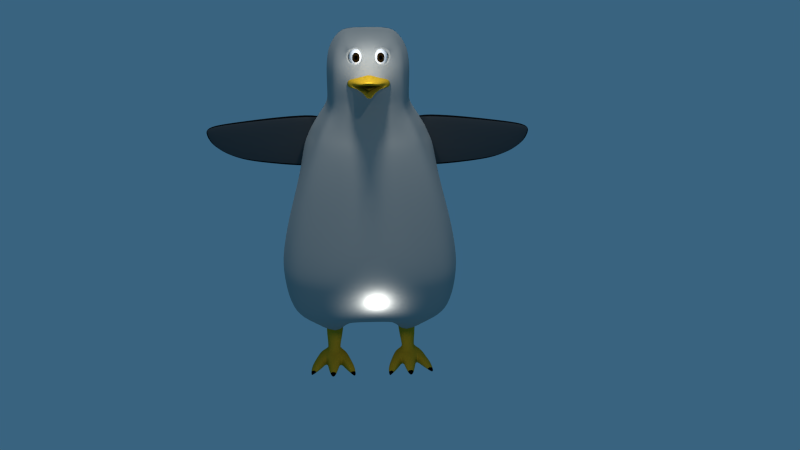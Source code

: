 # Source: prototype_pingouin_corp_pieds_bec_mains_oeil_couleur.blend  (saved by Blender 2.65.0; exported with 4.5.12 LTS)
import bpy
from mathutils import Matrix  # noqa: F401  (used for matrix-valued properties, if any)

bpy.ops.wm.read_factory_settings(use_empty=True)
scene = bpy.context.scene
scene.name = 'Scene'

# ---- collections
col_collection_1 = bpy.data.collections.new('Collection 1'); scene.collection.children.link(col_collection_1)
col_collection_2 = bpy.data.collections.new('Collection 2'); scene.collection.children.link(col_collection_2)
col_collection_3 = bpy.data.collections.new('Collection 3'); scene.collection.children.link(col_collection_3)
col_collection_4 = bpy.data.collections.new('Collection 4'); scene.collection.children.link(col_collection_4)
col_collection_5 = bpy.data.collections.new('Collection 5'); scene.collection.children.link(col_collection_5)

# ---- materials (node trees are filled in below, after node groups)
mat_deriere_main = bpy.data.materials.new('deriere_main')
mat_deriere_main.alpha_threshold = 0.0
mat_deriere_main.use_transparent_shadow = False
mat_deriere_main.diffuse_color = (0.008075, 0.008075, 0.008075, 1.0)
mat_deriere_main.roughness = 0.5
mat_deriere_main.line_color = (0.0, 0.0, 0.0, 1.0)
mat_devant_corp = bpy.data.materials.new('devant_corp')
mat_devant_corp.alpha_threshold = 0.0
mat_devant_corp.use_transparent_shadow = False
mat_devant_corp.diffuse_color = (0.4139, 0.42, 0.397, 1.0)
mat_devant_corp.roughness = 0.5
mat_devant_corp.specular_intensity = 0.4343
mat_devant_corp.line_color = (0.0, 0.0, 0.0, 1.0)
mat_couleur_bec = bpy.data.materials.new('couleur_bec')
mat_couleur_bec.alpha_threshold = 0.0
mat_couleur_bec.use_transparent_shadow = False
mat_couleur_bec.diffuse_color = (0.5926, 0.36, 0.0216, 1.0)
mat_couleur_bec.roughness = 0.5
mat_couleur_bec.line_color = (0.0, 0.0, 0.0, 1.0)
mat_couleir_angle = bpy.data.materials.new('couleir_angle')
mat_couleir_angle.alpha_threshold = 0.0
mat_couleir_angle.use_transparent_shadow = False
mat_couleir_angle.diffuse_color = (0.0, 0.0, 0.0, 1.0)
mat_couleir_angle.roughness = 0.5
mat_couleir_angle.line_color = (0.0, 0.0, 0.0, 1.0)
mat_devant_main = bpy.data.materials.new('devant_main')
mat_devant_main.alpha_threshold = 0.0
mat_devant_main.use_transparent_shadow = False
mat_devant_main.diffuse_color = (0.09462, 0.09462, 0.09462, 1.0)
mat_devant_main.roughness = 0.5
mat_devant_main.line_color = (0.0, 0.0, 0.0, 1.0)
mat_blan_oeil = bpy.data.materials.new('blan_oeil')
mat_blan_oeil.alpha_threshold = 0.0
mat_blan_oeil.use_transparent_shadow = False
mat_blan_oeil.diffuse_color = (1.0, 1.0, 1.0, 1.0)
mat_blan_oeil.roughness = 0.5
mat_blan_oeil.line_color = (0.0, 0.0, 0.0, 1.0)
mat_apr_s_pupille = bpy.data.materials.new('après_pupille')
mat_apr_s_pupille.alpha_threshold = 0.0
mat_apr_s_pupille.use_transparent_shadow = False
mat_apr_s_pupille.diffuse_color = (0.01885, 0.009233, 0.002271, 1.0)
mat_apr_s_pupille.specular_color = (1.0, 0.6659, 0.3186)
mat_apr_s_pupille.roughness = 0.5
mat_apr_s_pupille.specular_intensity = 0.4307
mat_apr_s_pupille.line_color = (0.0, 0.0, 0.0, 0.6106)

# ---- material node trees

# ---- world
world_world = bpy.data.worlds.new('World'); scene.world = world_world
world_world.color = (0.04127, 0.1253, 0.214)
world_world.use_sun_shadow = False
world_world.sun_shadow_jitter_overblur = 0.0
world_world.cycles.sampling_method = 'MANUAL'
world_world.cycles.sample_map_resolution = 256

# ---- cameras
cam_camera_002 = bpy.data.cameras.new('Camera.002')
cam_camera_002.clip_end = 100.0
cam_camera_002.lens = 35.0
cam_camera_002.sensor_width = 32.0
cam_camera_002.sensor_height = 18.0
cam_camera_002.dof.focus_distance = 0.0
cam_camera_002.dof.aperture_fstop = 128.0

# ---- lights
light_sun = bpy.data.lights.new('Sun', 'SUN')
light_sun.transmission_factor = 0.0
light_sun.angle = 0.1993
light_sun.energy = 1.0
light_sun.shadow_buffer_clip_start = 0.5
light_sun.shadow_soft_size = 0.1
light_sun.shadow_cascade_max_distance = 1000.0
light_sun.cycles.use_multiple_importance_sampling = False
light_point_001 = bpy.data.lights.new('Point.001', 'POINT')
light_point_001.transmission_factor = 0.0
light_point_001.energy = 100.0
light_point_001.shadow_buffer_clip_start = 0.5
light_point_001.shadow_soft_size = 0.1
light_point_001.shadow_maximum_resolution = 0.006
light_point_001.use_absolute_resolution = True
light_point_001.cycles.use_multiple_importance_sampling = False
light_point = bpy.data.lights.new('Point', 'POINT')
light_point.transmission_factor = 0.0
light_point.energy = 100.0
light_point.shadow_buffer_clip_start = 0.5
light_point.shadow_soft_size = 0.1
light_point.shadow_maximum_resolution = 0.006
light_point.use_absolute_resolution = True
light_point.cycles.use_multiple_importance_sampling = False
light_point_002 = bpy.data.lights.new('Point.002', 'POINT')
light_point_002.transmission_factor = 0.0
light_point_002.energy = 100.0
light_point_002.shadow_buffer_clip_start = 0.5
light_point_002.shadow_soft_size = 0.1
light_point_002.shadow_maximum_resolution = 0.006
light_point_002.use_absolute_resolution = True
light_point_002.cycles.use_multiple_importance_sampling = False
light_point_004 = bpy.data.lights.new('Point.004', 'POINT')
light_point_004.transmission_factor = 0.0
light_point_004.energy = 100.0
light_point_004.shadow_buffer_clip_start = 0.5
light_point_004.shadow_soft_size = 0.1
light_point_004.shadow_maximum_resolution = 0.006
light_point_004.use_absolute_resolution = True
light_point_004.cycles.use_multiple_importance_sampling = False

# ---- meshes
me_cube = bpy.data.meshes.new('Cube')
me_cube.from_pydata([(1.413, 0.7404, -2.778), (1.368, -1.185, -2.778), (0.0, 0.5263, 1.094), (0.0, -0.8095, 1.094), (0.5952, 0.3027, 2.011), (0.5863, -0.6432, 2.005), (0.6588, -0.6728, 1.094), (0.6357, 0.3612, 1.094), (0.0, 0.9409, -2.778), (0.0, -1.575, -2.778), (0.0, 0.5286, 2.011), (0.0, -0.8203, 2.03), (0.3503, 0.5263, 1.094), (0.3503, -0.8095, 1.094), (0.7382, 0.9409, -2.778), (0.7382, -1.575, -2.778), (0.3158, 0.4791, 2.011), (0.3482, -0.8142, 2.011), (0.0, -0.2217, -3.289), (0.693, -0.1416, 2.011), (0.7309, -0.1416, 1.094), (1.496, -0.2217, -2.778), (0.3158, -0.1416, 2.338), (0.5646, -0.2217, -3.939), (0.0, -0.1416, 2.346), (0.6648, 0.4001, 1.56), (0.6668, -0.7422, 1.56), (0.0, -0.923, 1.56), (0.0, 0.5702, 1.56), (0.3328, 0.5481, 1.56), (0.3328, -0.8742, 1.56), (0.7303, -0.1416, 1.56), (0.6542, 0.3629, 1.779), (0.6576, -0.7086, 1.779), (0.0, -0.8636, 1.789), (0.0, 0.5741, 1.779), (0.3245, 0.5559, 1.779), (0.3575, -0.8557, 1.767), (0.7121, -0.1416, 1.779), (1.179, 0.8735, -2.778), (1.179, -1.384, -2.778), (0.4782, 0.4144, 2.011), (0.4731, -0.7128, 2.007), (0.5162, 0.4303, 1.094), (0.54, -0.73, 1.094), (0.5041, -0.1416, 2.277), (1.179, -0.2217, -3.289), (0.5258, 0.4791, 1.56), (0.5375, -0.8276, 1.56), (0.5043, -0.8265, 1.779), (0.5162, 0.4943, 1.779), (0.1675, 0.5647, 1.779), (0.1132, -0.8819, 1.724), (0.1717, -0.9036, 1.56), (0.1717, 0.5571, 1.56), (0.4312, -1.575, -2.778), (0.4312, 0.9409, -2.778), (0.1808, -0.8095, 1.094), (0.1808, 0.5263, 1.094), (0.163, -0.1416, 2.342), (0.4312, -0.2217, -3.319), (0.1101, -0.8145, 2.02), (0.163, 0.5119, 2.011), (0.0, 0.3824, -3.195), (0.7382, 0.3824, -3.195), (0.6997, 0.1197, 1.094), (1.496, 0.3824, -2.778), (0.6422, 0.08926, 2.011), (0.0, 0.2066, 2.261), (0.3158, 0.181, 2.257), (0.6963, 0.1633, 1.56), (0.682, 0.1658, 1.779), (0.5055, 0.1473, 2.246), (1.179, 0.3824, -3.195), (0.4312, 0.3824, -3.195), (0.163, 0.198, 2.259), (0.7531, 0.6722, 0.2112), (0.7152, -0.4245, 1.327), (1.032, 0.1695, 0.2112), (0.2449, 0.7474, 0.2112), (0.2449, -1.105, 0.2112), (0.163, -0.4857, 2.266), (0.5041, -0.4272, 2.255), (1.179, -0.8031, -3.195), (0.7315, -0.4455, 1.779), (0.0, -1.101, 0.2112), (0.9372, 0.5307, 0.2112), (0.9772, -0.9184, 0.2112), (0.0, 0.7474, 0.2112), (0.4312, -0.8031, -3.195), (0.0, -0.4965, 2.273), (0.6856, -0.3924, 2.008), (0.7228, -0.4072, 1.094), (1.496, -0.8031, -2.778), (0.7403, -0.4419, 1.56), (0.7382, -0.8031, -3.195), (0.0, -0.8031, -3.195), (0.3158, -0.4756, 2.26), (0.6293, -0.6762, 0.9509), (0.6429, 0.3172, 0.9509), (0.7616, -0.146, 0.9509), (0.3705, -0.8052, 0.9509), (0.0, -0.9361, 1.327), (0.7688, -1.01, 0.2112), (1.252, -0.1685, 0.2112), (0.4746, 0.73, 0.2112), (0.4746, -1.094, 0.2112), (0.0, 0.5588, 1.327), (0.3416, 0.5458, 1.327), (0.521, 0.4547, 1.327), (0.3705, 0.504, 0.9509), (0.5546, 0.4213, 0.9509), (0.1912, 0.4965, 0.9509), (0.7274, 0.1278, 0.9509), (1.056, -0.5031, 0.2112), (0.1912, -0.7926, 0.9509), (0.0, -0.793, 0.9509), (0.0, 0.5056, 0.9509), (0.7262, -0.4227, 0.9509), (0.5771, -0.7285, 0.9509), (0.6808, -0.7075, 1.327), (0.6502, 0.4031, 1.327), (0.7496, -0.1416, 1.327), (0.3416, -0.8753, 1.327), (0.698, 0.1415, 1.327), (0.1763, -0.9361, 1.327), (0.1763, 0.5504, 1.327), (0.5388, -0.789, 1.327), (0.1997, -0.9267, 0.5811), (0.0, -0.9307, 0.5811), (1.092, -0.1569, 0.5811), (0.6614, 0.5124, 0.5811), (0.889, -0.4809, 0.5811), (0.8816, 0.1671, 0.5811), (0.0, 0.5906, 0.5811), (0.4164, 0.5898, 0.5811), (0.8144, 0.433, 0.5811), (0.4164, -0.9086, 0.5811), (0.8216, -0.7924, 0.5811), (0.6817, -0.8401, 0.5811), (0.1997, 0.5858, 0.5811), (0.0, 0.8906, -0.3494), (1.162, -1.089, -0.3494), (1.121, 0.69, -0.3494), (0.0, -1.316, -0.3494), (0.5036, -1.288, -0.3494), (1.27, -0.1788, -0.3494), (0.8768, -1.208, -0.3494), (0.2209, -1.309, -0.3494), (1.217, 0.2726, -0.3494), (0.8623, 0.8112, -0.3494), (1.247, -0.6219, -0.3494), (0.2209, 0.8906, -0.3494), (0.5036, 0.8784, -0.3494), (0.0, 1.082, -1.185), (1.377, -1.261, -1.185), (1.335, 0.873, -1.185), (0.0, -1.584, -1.185), (0.561, -1.529, -1.185), (1.509, -0.1938, -1.185), (1.021, -1.44, -1.185), (0.2239, -1.574, -1.185), (1.434, 0.3939, -1.185), (1.011, 1.025, -1.185), (1.484, -0.7654, -1.185), (0.2239, 1.082, -1.185), (0.561, 1.073, -1.185), (0.258, -1.779, -1.897), (1.166, -1.593, -1.897), (1.677, -0.205, -1.897), (0.6126, -1.731, -1.897), (0.258, 1.137, -1.897), (1.56, -0.8335, -1.897), (1.1, 1.1, -1.897), (1.552, 0.444, -1.897), (0.6126, 1.132, -1.897), (0.0, -1.775, -1.897), (1.439, 1.003, -1.87), (1.47, -1.398, -1.897), (0.0, 1.137, -1.897), (0.0, 1.162, -2.265), (1.455, -1.399, -2.265), (1.454, 0.9389, -2.265), (0.0, -1.823, -2.265), (0.6446, -1.772, -2.265), (1.659, -0.2101, -2.265), (1.193, -1.6, -2.265), (0.2821, -1.798, -2.265), (1.58, 0.4724, -2.265), (1.151, 1.086, -2.265), (1.585, -0.8694, -2.265), (0.2821, 1.162, -2.265), (0.6446, 1.159, -2.265), (0.7253, -0.9259, 0.3961), (0.9103, -0.8761, 0.3961), (0.4455, -0.9839, 0.3961), (0.884, 0.4575, 0.3961), (0.4455, 0.6599, 0.3961), (0.0, 0.669, 0.3961), (0.9281, 0.1683, 0.3961), (0.9405, -0.492, 0.3961), (0.7073, 0.5923, 0.3961), (1.172, -0.1627, 0.3961), (0.0, -1.013, 0.3961), (0.2223, -1.014, 0.3961), (0.2223, 0.6666, 0.3961), (0.3894, -0.8304, 1.888), (0.2357, -0.8785, 1.724), (0.1061, -0.8531, 1.902), (0.2262, -0.8427, 2.039), (0.1279, -0.7388, 1.888), (0.3563, -0.816, 1.952), (0.3029, -0.8693, 1.734), (0.1091, -0.8849, 1.777), (0.2953, -0.8298, 2.023), (0.3624, -0.836, 1.807), (0.1697, -0.8793, 1.722), (0.1123, -0.8385, 1.96), (0.1639, -0.8281, 2.03), (0.1111, -0.8082, 1.902), (0.35, -0.7925, 1.887), (0.2351, -0.8488, 1.746), (0.2283, -0.8207, 1.991), (0.1478, -0.8326, 1.966), (0.1487, -0.8675, 1.759), (0.3309, -0.8523, 1.787), (0.3163, -0.8239, 1.961), (0.3456, -0.7315, 1.873), (0.2348, -0.7752, 1.738), (0.2293, -0.7265, 1.98), (0.1601, -0.7409, 1.956), (0.1488, -0.7714, 1.773), (0.3264, -0.7663, 1.782), (0.3136, -0.7444, 1.948), (0.1457, -0.6862, 1.834), (0.2941, -0.688, 1.854), (0.2294, -0.6863, 1.78), (0.2275, -0.6707, 1.913), (0.1642, -0.6808, 1.902), (0.1691, -0.7174, 1.783), (0.2713, -0.6901, 1.79), (0.2802, -0.6818, 1.906), (0.08587, -0.9133, 1.56), (0.2523, -0.8889, 1.56), (0.08814, -0.9361, 1.327), (0.2589, -0.9057, 1.327), (0.0, -0.9688, 1.443), (0.3372, -0.8747, 1.443), (0.174, -0.9591, 1.443), (0.08701, -0.964, 1.443), (0.2556, -0.9366, 1.443), (0.3522, -0.8203, 1.982), (0.3211, -0.8231, 2.015), (0.1089, -0.8287, 1.99), (0.1399, -0.8265, 2.022), (0.2641, -0.8394, 2.031), (0.1921, -0.8338, 2.036), (0.2266, -0.8368, 2.016), (0.1316, -0.8405, 1.96), (0.1807, -0.8146, 1.993), (0.1557, -0.83, 2.001), (0.2818, -0.8234, 1.975), (0.3348, -0.8201, 1.956), (0.3076, -0.8306, 1.992), (0.1358, -0.836, 1.993), (0.2736, -0.8357, 2.004), (0.1857, -0.8282, 2.009), (0.3289, -0.8266, 1.985), (0.1145, -0.8371, 1.902), (0.1006, -0.8728, 1.839), (0.1269, -0.8784, 1.768), (0.1179, -0.8475, 1.83), (0.1077, -0.862, 1.835)], [], [(126, 58, 2, 107), (84, 91, 5, 33), (115, 57, 3, 116), (118, 92, 6, 98), (89, 55, 9, 96), (81, 90, 11, 61), (52, 213, 269, 208, 217, 253, 61, 11, 34), (191, 56, 8, 180), (109, 43, 12, 108), (119, 44, 13, 101), (83, 40, 15, 95), (82, 97, 17, 42), (49, 42, 17, 251, 211, 206, 215, 37), (189, 39, 14, 192), (75, 68, 24, 59), (71, 67, 19, 38), (74, 60, 18, 63), (72, 69, 22, 45), (113, 65, 20, 100), (73, 46, 23, 64), (51, 54, 28, 35), (77, 94, 26, 120), (249, 242, 27, 246), (50, 47, 29, 36), (127, 48, 30, 247, 123), (124, 70, 31, 122), (94, 84, 33, 26), (53, 52, 34, 27, 242), (48, 49, 37, 30), (70, 71, 38, 31), (62, 51, 35, 10), (41, 50, 36, 16), (121, 7, 43, 109), (98, 6, 44, 119), (93, 1, 40, 83), (91, 82, 42, 5), (33, 5, 42, 49), (182, 0, 39, 189), (67, 72, 45, 19), (66, 21, 46, 73), (32, 25, 47, 50), (120, 26, 48, 127), (26, 33, 49, 48), (4, 32, 50, 41), (95, 15, 55, 89), (97, 81, 61, 254, 218, 256, 209, 255, 214, 252, 17), (264, 254, 61, 253), (250, 243, 53, 248), (16, 36, 51, 62), (192, 14, 56, 191), (64, 23, 60, 74), (108, 12, 58, 126), (30, 37, 212, 207, 216, 52, 53, 243), (36, 29, 54, 51), (101, 13, 57, 115), (69, 75, 59, 22), (62, 10, 68, 75), (32, 4, 67, 71), (56, 74, 63, 8), (41, 16, 69, 72), (99, 7, 65, 113), (39, 73, 64, 14), (121, 25, 70, 124), (25, 32, 71, 70), (4, 41, 72, 67), (0, 66, 73, 39), (14, 64, 74, 56), (16, 62, 75, 69), (25, 121, 109, 47), (19, 45, 82, 91), (143, 86, 78, 149), (57, 125, 244, 102, 3), (47, 109, 108, 29), (60, 89, 96, 18), (147, 103, 106, 145), (59, 24, 90, 81), (38, 19, 91, 84), (100, 20, 92, 118), (122, 31, 94, 77), (21, 93, 83, 46), (6, 120, 127, 44), (23, 95, 89, 60), (31, 38, 84, 94), (22, 59, 81, 97), (29, 108, 126, 54), (65, 124, 122, 20), (45, 22, 97, 82), (46, 83, 95, 23), (205, 79, 88, 198), (149, 78, 104, 146), (139, 119, 101, 137), (7, 121, 124, 65), (13, 123, 245, 125, 57), (132, 118, 98, 138), (44, 127, 123, 13), (20, 122, 77, 92), (146, 104, 114, 151), (197, 105, 79, 205), (128, 115, 116, 129), (54, 126, 107, 28), (92, 77, 120, 6), (138, 98, 119, 139), (148, 80, 85, 144), (142, 87, 103, 147), (151, 114, 87, 142), (196, 86, 76, 201), (145, 106, 80, 148), (130, 100, 118, 132), (137, 101, 115, 128), (133, 113, 100, 130), (201, 76, 105, 197), (58, 112, 117, 2), (136, 99, 113, 133), (7, 99, 111, 43), (43, 111, 110, 12), (12, 110, 112, 58), (112, 140, 134, 117), (193, 139, 137, 195), (200, 132, 138, 194), (110, 135, 140, 112), (204, 128, 129, 203), (194, 138, 139, 193), (99, 136, 131, 111), (202, 130, 132, 200), (195, 137, 128, 204), (199, 133, 130, 202), (111, 131, 135, 110), (196, 136, 133, 199), (79, 152, 141, 88), (76, 150, 153, 105), (86, 143, 150, 76), (105, 153, 152, 79), (156, 143, 149, 162), (160, 147, 145, 158), (162, 149, 146, 159), (159, 146, 151, 164), (161, 148, 144, 157), (155, 142, 147, 160), (164, 151, 142, 155), (158, 145, 148, 161), (152, 165, 154, 141), (150, 163, 166, 153), (143, 156, 163, 150), (153, 166, 165, 152), (177, 156, 162, 174), (168, 160, 158, 170), (174, 162, 159, 169), (169, 159, 164, 172), (167, 161, 157, 176), (178, 155, 160, 168), (172, 164, 155, 178), (170, 158, 161, 167), (182, 177, 174, 188), (187, 167, 176, 183), (188, 174, 169, 185), (163, 173, 175, 166), (190, 172, 178, 181), (181, 178, 168, 186), (184, 170, 167, 187), (156, 177, 173, 163), (166, 175, 171, 165), (185, 169, 172, 190), (186, 168, 170, 184), (165, 171, 179, 154), (171, 191, 180, 179), (173, 189, 192, 175), (177, 182, 189, 173), (175, 192, 191, 171), (0, 182, 188, 66), (55, 187, 183, 9), (66, 188, 185, 21), (93, 190, 181, 1), (1, 181, 186, 40), (15, 184, 187, 55), (21, 185, 190, 93), (40, 186, 184, 15), (87, 194, 193, 103), (103, 193, 195, 106), (136, 196, 201, 131), (135, 197, 205, 140), (104, 202, 200, 114), (140, 205, 198, 134), (114, 200, 194, 87), (86, 196, 199, 78), (106, 195, 204, 80), (131, 201, 197, 135), (80, 204, 203, 85), (78, 199, 202, 104), (272, 268, 208, 269), (226, 261, 222, 229, 233), (265, 255, 209, 257), (219, 223, 258, 217, 208, 268), (223, 219, 210, 230), (266, 256, 218, 260), (216, 224, 270, 213, 52), (207, 221, 224, 216), (219, 271, 224, 231, 210), (212, 225, 221, 207), (37, 215, 225, 212), (215, 206, 220, 225), (220, 226, 233, 227), (206, 211, 262, 226, 220), (267, 252, 214, 263), (224, 221, 228, 231), (221, 225, 232, 228), (222, 259, 223, 230, 229), (225, 220, 227, 232), (230, 210, 234, 238), (232, 227, 235, 240), (231, 228, 236, 239), (228, 232, 240, 236), (227, 233, 241, 235), (229, 230, 238, 237), (233, 229, 237, 241), (210, 231, 239, 234), (238, 234, 239, 236, 240, 235, 241, 237), (244, 249, 246, 102), (125, 248, 249, 244), (248, 53, 242, 249), (245, 250, 248, 125), (123, 247, 250, 245), (247, 30, 243, 250), (258, 264, 253, 217), (223, 260, 264, 258), (260, 218, 254, 264), (261, 265, 257, 222), (226, 263, 265, 261), (263, 214, 255, 265), (259, 266, 260, 223), (222, 257, 266, 259), (257, 209, 256, 266), (262, 267, 263, 226), (211, 251, 267, 262), (251, 17, 252, 267), (270, 272, 269, 213), (224, 271, 272, 270), (271, 219, 268, 272)])
me_cube.polygons.foreach_set('use_smooth', [True] * 237)
me_cube.polygons.foreach_set('material_index', [0, 1, 1, 1, 1, 1, 1, 0, 0, 1, 1, 1, 1, 0, 0, 0, 0, 0, 0, 0, 0, 1, 1, 0, 1, 0, 1, 1, 1, 0, 0, 0, 0, 1, 1, 1, 1, 0, 0, 0, 0, 1, 1, 0, 1, 1, 1, 1, 0, 0, 0, 0, 1, 0, 1, 0, 0, 0, 0, 0, 0, 0, 0, 0, 0, 0, 0, 0, 0, 1, 0, 1, 0, 1, 1, 1, 1, 1, 1, 1, 1, 1, 1, 1, 0, 0, 1, 1, 0, 0, 1, 0, 1, 1, 1, 1, 1, 0, 1, 0, 1, 1, 1, 1, 1, 0, 1, 1, 1, 0, 0, 0, 0, 0, 0, 0, 0, 1, 1, 0, 1, 1, 0, 1, 1, 0, 0, 0, 0, 0, 0, 0, 0, 1, 0, 1, 1, 1, 1, 1, 0, 0, 0, 0, 0, 1, 0, 1, 1, 1, 1, 1, 0, 1, 0, 0, 1, 1, 1, 0, 0, 1, 1, 0, 0, 0, 0, 0, 0, 1, 0, 1, 1, 1, 1, 1, 1, 1, 0, 0, 1, 0, 1, 0, 1, 0, 1, 0, 1, 1, 1, 1, 1, 1, 1, 1, 1, 1, 1, 1, 1, 1, 1, 1, 1, 1, 1, 1, 1, 1, 1, 1, 1, 1, 1, 1, 1, 1, 1, 1, 1, 1, 1, 1, 1, 1, 1, 1, 1, 1, 1, 1, 1, 1, 1, 1, 1])
me_cube.materials.append(mat_deriere_main)
me_cube.materials.append(mat_devant_corp)
me_cube.use_remesh_preserve_volume = False
me_cube.use_remesh_preserve_attributes = False
me_cube.use_mirror_vertex_groups = False
me_cube.update()
me_cube_008 = bpy.data.meshes.new('Cube.008')
me_cube_008.from_pydata([(-1.136, -0.434, -0.4438), (-0.7301, 0.997, -0.6435), (0.7109, 0.997, -0.6435), (1.184, -0.4049, -0.4508), (-1.136, -0.434, -0.05455), (-0.7301, 0.997, 0.5153), (0.7109, 0.997, 0.5153), (1.184, -0.4049, -0.04756), (0.4125, 1.102, 1.444), (0.3571, 0.997, -0.8527), (0.1342, -0.5347, -0.02485), (0.1917, -0.5347, -0.5123), (-0.156, -0.5347, -0.5123), (-0.3827, 1.102, 1.444), (-0.1082, -0.5347, -0.02485), (-0.3214, 0.997, -0.8527), (-1.0, 0.3365, 0.4459), (-1.0, 0.3365, -1.0), (1.0, 0.3365, 0.4923), (1.0, 0.3365, -1.0), (0.3571, 0.1772, -1.0), (0.4125, 0.1772, 1.213), (-0.3214, 0.1772, -1.0), (-0.3827, 0.1772, 1.213), (0.4851, 0.997, 1.0), (0.9271, -0.4617, -0.4508), (0.4297, 0.997, -0.8527), (0.9271, -0.4617, 0.02863), (0.4297, 0.1772, -1.0), (0.4851, 0.1772, 1.206), (-0.3779, 0.1772, -1.0), (-0.4392, 0.1772, 1.184), (-0.8926, -0.4805, -0.4438), (-0.4392, 0.997, 1.0), (-0.8926, -0.4805, 0.02164), (-0.3779, 0.997, -0.8527), (0.04996, -0.7126, -0.1977), (0.06665, -0.7126, -0.3394), (-0.03437, -0.7126, -0.3394), (-0.02049, -0.7126, -0.1977), (1.162, -0.6117, -0.2953), (1.162, -0.6117, -0.1762), (1.086, -0.6285, -0.2953), (1.086, -0.6285, -0.1536), (-1.098, -0.6419, -0.2726), (-1.098, -0.6419, -0.1952), (-1.05, -0.6511, -0.2726), (-1.05, -0.6511, -0.1801), (-0.3764, 1.134, -0.3468), (0.3773, 1.134, -0.3468), (-0.3764, 1.134, 0.2593), (0.3773, 1.134, 0.2593), (0.1471, 1.192, 0.5128), (0.1471, 1.192, -0.5332), (-0.1175, 1.192, 0.5128), (-0.1175, 1.192, -0.5332), (0.2302, 1.175, 0.5128), (0.2302, 1.175, -0.5332), (-0.1922, 1.175, 0.5128), (-0.1922, 1.175, -0.5332), (0.3071, 1.1, 1.631), (-0.289, 1.1, 1.631), (0.3071, 0.6694, 1.341), (-0.289, 0.6694, 1.341), (0.714, 1.298, 8.143), (-0.696, 1.298, 8.143), (0.714, 0.5279, 8.507), (-0.696, 0.5279, 8.507), (0.3244, -0.107, -0.8858), (0.2893, -0.107, 0.7169), (-0.2882, -0.107, -0.8858), (-0.259, -0.107, 0.7169), (-1.141, -0.04484, -0.9114), (-1.141, -0.04484, 0.3164), (-0.562, -0.07592, -0.9114), (-0.562, -0.07592, 0.861), (0.6236, -0.0664, 0.8215), (0.6236, -0.0664, -0.8771), (1.147, -0.03044, -0.8771), (1.147, -0.03044, 0.3218)], [], [(16, 5, 1, 17), (15, 35, 59, 55), (79, 7, 3, 78), (32, 34, 47, 46), (28, 26, 2, 19), (31, 33, 5, 16), (26, 9, 53, 57), (22, 15, 9, 20), (29, 24, 8, 21), (12, 11, 37, 38), (1, 5, 50, 48), (30, 35, 15, 22), (13, 23, 63, 61), (73, 16, 17, 72), (6, 18, 19, 2), (77, 28, 19, 78), (75, 31, 16, 73), (70, 22, 20, 68), (69, 21, 23, 71), (8, 24, 56, 52), (20, 9, 26, 28), (27, 25, 42, 43), (18, 6, 24, 29), (79, 18, 29, 76), (23, 13, 33, 31), (17, 1, 35, 30), (72, 17, 30, 74), (2, 26, 57, 49), (28, 29, 21, 20), (31, 30, 22, 23), (69, 10, 11, 68), (76, 29, 28, 77), (75, 34, 32, 74), (71, 70, 12, 14), (36, 39, 38, 37), (11, 10, 36, 37), (10, 14, 39, 36), (14, 12, 38, 39), (41, 43, 42, 40), (7, 27, 43, 41), (25, 3, 40, 42), (3, 7, 41, 40), (47, 45, 44, 46), (34, 4, 45, 47), (4, 0, 44, 45), (0, 32, 46, 44), (56, 51, 49, 57), (54, 52, 53, 55), (58, 54, 55, 59), (52, 56, 57, 53), (50, 58, 59, 48), (33, 13, 54, 58), (9, 15, 55, 53), (24, 6, 51, 56), (13, 8, 52, 54), (6, 2, 49, 51), (5, 33, 58, 50), (35, 1, 48, 59), (63, 62, 66, 67), (23, 21, 62, 63), (21, 8, 60, 62), (8, 13, 61, 60), (66, 64, 65, 67), (60, 61, 65, 64), (62, 60, 64, 66), (61, 63, 67, 65), (12, 70, 68, 11), (10, 69, 71, 14), (21, 69, 68, 20), (23, 22, 70, 71), (31, 75, 74, 30), (7, 79, 76, 27), (25, 77, 78, 3), (27, 76, 77, 25), (34, 75, 73, 4), (4, 73, 72, 0), (18, 79, 78, 19), (0, 72, 74, 32)])
me_cube_008.polygons.foreach_set('use_smooth', [True] * 78)
me_cube_008.polygons.foreach_set('material_index', [0, 0, 0, 1, 0, 0, 0, 0, 0, 1, 0, 0, 0, 0, 0, 0, 0, 0, 0, 0, 0, 1, 0, 0, 0, 0, 0, 0, 0, 0, 0, 0, 0, 0, 1, 1, 1, 1, 1, 1, 1, 1, 1, 1, 1, 1, 0, 0, 0, 0, 0, 0, 0, 0, 0, 0, 0, 0, 0, 0, 0, 0, 0, 0, 0, 0, 0, 0, 0, 0, 0, 0, 0, 0, 0, 0, 0, 0])
me_cube_008.materials.append(mat_couleur_bec)
me_cube_008.materials.append(mat_couleir_angle)
me_cube_008.use_remesh_preserve_volume = False
me_cube_008.use_remesh_preserve_attributes = False
me_cube_008.use_mirror_vertex_groups = False
me_cube_008.update()
me_cube_001 = bpy.data.meshes.new('Cube.001')
me_cube_001.from_pydata([(-1.136, -0.434, -0.4438), (-0.7301, 0.997, -0.6435), (0.7109, 0.997, -0.6435), (1.184, -0.4049, -0.4508), (-1.136, -0.434, -0.05455), (-0.7301, 0.997, 0.5153), (0.7109, 0.997, 0.5153), (1.184, -0.4049, -0.04756), (0.4125, 1.102, 1.444), (0.3571, 0.997, -0.8527), (0.1342, -0.5347, -0.02485), (0.1917, -0.5347, -0.5123), (-0.156, -0.5347, -0.5123), (-0.3827, 1.102, 1.444), (-0.1082, -0.5347, -0.02485), (-0.3214, 0.997, -0.8527), (-1.0, 0.3365, 0.4459), (-1.0, 0.3365, -1.0), (1.0, 0.3365, 0.4923), (1.0, 0.3365, -1.0), (0.3571, 0.1772, -1.0), (0.4125, 0.1772, 1.213), (-0.3214, 0.1772, -1.0), (-0.3827, 0.1772, 1.213), (0.4851, 0.997, 1.0), (0.9271, -0.4617, -0.4508), (0.4297, 0.997, -0.8527), (0.9271, -0.4617, 0.02863), (0.4297, 0.1772, -1.0), (0.4851, 0.1772, 1.206), (-0.3779, 0.1772, -1.0), (-0.4392, 0.1772, 1.184), (-0.8926, -0.4805, -0.4438), (-0.4392, 0.997, 1.0), (-0.8926, -0.4805, 0.02164), (-0.3779, 0.997, -0.8527), (0.04996, -0.7126, -0.1977), (0.06665, -0.7126, -0.3394), (-0.03437, -0.7126, -0.3394), (-0.02049, -0.7126, -0.1977), (1.162, -0.6117, -0.2953), (1.162, -0.6117, -0.1762), (1.086, -0.6285, -0.2953), (1.086, -0.6285, -0.1536), (-1.098, -0.6419, -0.2726), (-1.098, -0.6419, -0.1952), (-1.05, -0.6511, -0.2726), (-1.05, -0.6511, -0.1801), (-0.3764, 1.134, -0.3468), (0.3773, 1.134, -0.3468), (-0.3764, 1.134, 0.2593), (0.3773, 1.134, 0.2593), (0.1471, 1.192, 0.5128), (0.1471, 1.192, -0.5332), (-0.1175, 1.192, 0.5128), (-0.1175, 1.192, -0.5332), (0.2302, 1.175, 0.5128), (0.2302, 1.175, -0.5332), (-0.1922, 1.175, 0.5128), (-0.1922, 1.175, -0.5332), (0.3071, 1.1, 1.631), (-0.289, 1.1, 1.631), (0.3071, 0.6694, 1.341), (-0.289, 0.6694, 1.341), (0.714, 1.298, 8.143), (-0.696, 1.298, 8.143), (0.714, 0.5279, 8.507), (-0.696, 0.5279, 8.507), (0.3244, -0.107, -0.8858), (0.2893, -0.107, 0.7169), (-0.2882, -0.107, -0.8858), (-0.259, -0.107, 0.7169), (-1.141, -0.04484, -0.9114), (-1.141, -0.04484, 0.3164), (-0.562, -0.07592, -0.9114), (-0.562, -0.07592, 0.861), (0.6236, -0.0664, 0.8215), (0.6236, -0.0664, -0.8771), (1.147, -0.03044, -0.8771), (1.147, -0.03044, 0.3218)], [], [(16, 5, 1, 17), (15, 35, 59, 55), (79, 7, 3, 78), (32, 34, 47, 46), (28, 26, 2, 19), (31, 33, 5, 16), (26, 9, 53, 57), (22, 15, 9, 20), (29, 24, 8, 21), (12, 11, 37, 38), (1, 5, 50, 48), (30, 35, 15, 22), (13, 23, 63, 61), (73, 16, 17, 72), (6, 18, 19, 2), (77, 28, 19, 78), (75, 31, 16, 73), (70, 22, 20, 68), (69, 21, 23, 71), (8, 24, 56, 52), (20, 9, 26, 28), (27, 25, 42, 43), (18, 6, 24, 29), (79, 18, 29, 76), (23, 13, 33, 31), (17, 1, 35, 30), (72, 17, 30, 74), (2, 26, 57, 49), (28, 29, 21, 20), (31, 30, 22, 23), (69, 10, 11, 68), (76, 29, 28, 77), (75, 34, 32, 74), (71, 70, 12, 14), (36, 39, 38, 37), (11, 10, 36, 37), (10, 14, 39, 36), (14, 12, 38, 39), (41, 43, 42, 40), (7, 27, 43, 41), (25, 3, 40, 42), (3, 7, 41, 40), (47, 45, 44, 46), (34, 4, 45, 47), (4, 0, 44, 45), (0, 32, 46, 44), (56, 51, 49, 57), (54, 52, 53, 55), (58, 54, 55, 59), (52, 56, 57, 53), (50, 58, 59, 48), (33, 13, 54, 58), (9, 15, 55, 53), (24, 6, 51, 56), (13, 8, 52, 54), (6, 2, 49, 51), (5, 33, 58, 50), (35, 1, 48, 59), (63, 62, 66, 67), (23, 21, 62, 63), (21, 8, 60, 62), (8, 13, 61, 60), (66, 64, 65, 67), (60, 61, 65, 64), (62, 60, 64, 66), (61, 63, 67, 65), (12, 70, 68, 11), (10, 69, 71, 14), (21, 69, 68, 20), (23, 22, 70, 71), (31, 75, 74, 30), (7, 79, 76, 27), (25, 77, 78, 3), (27, 76, 77, 25), (34, 75, 73, 4), (4, 73, 72, 0), (18, 79, 78, 19), (0, 72, 74, 32)])
me_cube_001.polygons.foreach_set('use_smooth', [True] * 78)
me_cube_001.polygons.foreach_set('material_index', [0, 0, 0, 1, 0, 0, 0, 0, 0, 1, 0, 0, 0, 0, 0, 0, 0, 0, 0, 0, 0, 1, 0, 0, 0, 0, 0, 0, 0, 0, 0, 0, 0, 0, 1, 1, 1, 1, 1, 1, 1, 1, 1, 1, 1, 1, 0, 0, 0, 0, 0, 0, 0, 0, 0, 0, 0, 0, 0, 0, 0, 0, 0, 0, 0, 0, 0, 0, 0, 0, 0, 0, 0, 0, 0, 0, 0, 0])
me_cube_001.materials.append(mat_couleur_bec)
me_cube_001.materials.append(mat_couleir_angle)
me_cube_001.use_remesh_preserve_volume = False
me_cube_001.use_remesh_preserve_attributes = False
me_cube_001.use_mirror_vertex_groups = False
me_cube_001.update()
me_cube_004 = bpy.data.meshes.new('Cube.004')
me_cube_004.from_pydata([(-0.3195, -1.0, -2.332), (-2.781, 1.196, -0.9371), (2.789, 1.196, -0.9101), (0.3195, -1.0, -2.332), (-0.3195, -1.0, 1.769), (-2.715, 1.196, 1.5), (2.715, 1.196, 1.5), (0.3195, -1.0, 1.769), (-2.894, 1.196, 0.6), (-0.3195, -1.0, 1.372), (2.894, 1.196, 0.6), (0.3195, -1.0, 1.372), (-1.343, 0.5229, 1.0), (-1.374, 0.6587, -1.0), (1.343, 0.5229, 1.0), (1.374, 0.6587, -1.0), (-2.085, 0.8526, -0.2), (2.085, 0.8526, -0.2), (-2.085, 0.8526, -0.4), (2.085, 0.8526, -0.4), (-0.3195, -1.0, -2.127), (0.3195, -1.0, -2.127), (2.894, 1.196, 0.04306), (-2.894, 1.196, 0.07112), (0.0, 1.196, 2.884), (0.0, 1.196, -1.316), (0.0, -1.065, 1.972), (0.0, -1.065, -2.332), (0.0, -1.065, 1.377), (0.0, -1.065, -2.127), (0.0, 0.5229, 1.437), (0.0, 0.7639, -0.8571), (0.0, 0.9247, -0.2414), (0.0, 0.9247, -0.3581), (0.0, -0.2386, -1.595), (0.0, -0.2386, -1.243), (-0.7049, -0.2386, -1.243), (0.7049, -0.2386, -1.666), (-0.7049, -0.2386, 1.385), (0.7049, -0.2386, 0.5655), (-0.7049, -0.2386, 0.5655), (0.7049, -0.2386, 1.385), (0.0, -0.2386, 0.5677), (0.0, -0.2386, 1.704), (-0.7049, -0.2386, -1.666), (0.7049, -0.2386, -1.243), (0.06317, -0.7413, -0.3177), (-0.06317, -0.7413, -0.3177), (0.06317, -0.7413, -0.2817), (-0.06317, -0.7413, -0.2817), (0.0, -0.7596, -0.3177), (0.0, -0.7596, -0.2817), (0.9167, 0.9164, -0.2419), (0.0, 0.9095, -0.2419), (-0.9167, 0.9164, -0.3576), (-0.9167, 0.9164, -0.2419), (0.0, 0.9095, -0.3576), (0.9167, 0.9164, -0.3576), (-1.857, 0.8593, 1.25), (1.351, 1.195, 2.193), (1.857, 0.8593, 1.25), (-0.5, 0.5229, 1.218), (-1.351, 1.195, 2.193), (0.5, 0.5229, 1.218), (0.0007642, 0.8599, 2.159), (-0.6854, 0.9152, 1.852), (0.6794, 0.9202, 1.861), (0.6644, 1.189, 2.536), (-0.6644, 1.189, 2.536), (0.0, 1.027, 2.522), (-0.4416, 0.915, 1.976), (-0.7474, 1.003, 2.081), (0.454, 0.92, 1.976), (0.7399, 1.001, 2.076), (0.5304, 1.001, 2.181), (-0.5262, 1.003, 2.193), (-0.6608, 1.005, 1.837), (0.6579, 1.004, 1.845), (-0.4925, 1.005, 1.923), (-0.7385, 1.016, 2.021), (0.4986, 1.004, 1.926), (0.7314, 1.013, 2.019), (0.5353, 1.013, 2.117), (-0.5314, 1.016, 2.125), (-2.781, 1.506, -0.9352), (2.789, 1.506, -0.9082), (-2.715, 1.506, 1.502), (2.715, 1.506, 1.502), (-2.894, 1.506, 0.6019), (2.894, 1.506, 0.6019), (2.894, 1.506, 0.04494), (-2.894, 1.506, 0.073), (1.317e-06, 1.506, 2.886), (1.317e-06, 1.506, -1.314), (1.317e-06, 1.506, 0.8158), (1.317e-06, 1.506, -0.04415), (1.351, 1.505, 2.195), (-1.351, 1.505, 2.195), (0.6644, 1.5, 2.537), (-0.6644, 1.5, 2.538)], [], [(18, 23, 1, 13), (62, 68, 99, 97), (45, 21, 3, 37), (29, 20, 0, 27), (31, 25, 2, 15), (65, 71, 62, 5, 58), (12, 58, 5, 8, 16), (2, 25, 93, 85), (41, 7, 11, 39), (26, 4, 9, 28), (6, 10, 89, 87), (22, 19, 15, 2), (36, 18, 13, 44), (6, 60, 14, 17, 10), (16, 8, 23, 18), (10, 17, 19, 22), (43, 30, 61, 12, 38), (34, 31, 15, 37), (38, 12, 16, 40), (52, 53, 51, 48), (42, 39, 11, 28), (35, 36, 20, 29), (67, 59, 96, 98), (21, 29, 27, 3), (13, 1, 25, 31), (74, 67, 24, 69), (1, 23, 91, 84), (7, 26, 28, 11), (5, 62, 97, 86), (41, 14, 63, 30, 43), (44, 13, 31, 34), (57, 52, 48, 46), (40, 42, 28, 9), (45, 35, 29, 21), (27, 34, 37, 3), (48, 51, 50, 46), (19, 33, 35, 45), (20, 36, 44, 0), (7, 41, 43, 26), (14, 41, 39, 17), (26, 43, 38, 4), (0, 44, 34, 27), (51, 49, 47, 50), (55, 54, 47, 49), (16, 32, 42, 40), (19, 45, 37, 15), (32, 17, 39, 42), (33, 18, 36, 35), (56, 57, 46, 50), (54, 56, 50, 47), (53, 55, 49, 51), (4, 38, 40, 9), (17, 32, 53, 52), (19, 17, 52, 57), (16, 18, 54, 55), (33, 19, 57, 56), (18, 33, 56, 54), (32, 16, 55, 53), (61, 65, 58, 12), (30, 64, 70, 65, 61), (75, 68, 62, 71), (63, 66, 72, 64, 30), (14, 60, 66, 63), (60, 6, 59, 73, 66), (72, 74, 69, 64), (72, 66, 77, 80), (73, 59, 67, 74), (71, 65, 76, 79), (64, 69, 75, 70), (69, 24, 68, 75), (77, 81, 82, 80), (78, 83, 79, 76), (73, 74, 82, 81), (75, 71, 79, 83), (65, 70, 78, 76), (70, 75, 83, 78), (66, 73, 81, 77), (74, 72, 80, 82), (95, 90, 85, 93), (92, 98, 96, 87, 89, 94), (94, 89, 90, 95), (91, 95, 93, 84), (86, 97, 99, 92, 94, 88), (88, 94, 95, 91), (68, 24, 92, 99), (59, 6, 87, 96), (22, 2, 85, 90), (10, 22, 90, 89), (8, 5, 86, 88), (24, 67, 98, 92), (25, 1, 84, 93), (23, 8, 88, 91)])
me_cube_004.polygons.foreach_set('use_smooth', [True] * 92)
me_cube_004.materials.append(mat_couleur_bec)
me_cube_004.use_remesh_preserve_volume = False
me_cube_004.use_remesh_preserve_attributes = False
me_cube_004.use_mirror_vertex_groups = False
me_cube_004.update()
me_cube_006 = bpy.data.meshes.new('Cube.006')
me_cube_006.from_pydata([(-0.5005, -0.7887, -0.4015), (-1.212, 1.0, -1.263), (1.349, 1.0, -1.263), (0.6284, -1.069, -0.4015), (-0.5005, -0.7887, 0.4015), (-1.212, 1.0, 1.263), (1.349, 1.0, 1.263), (0.6284, -1.069, 0.4015), (0.0, 1.299, 1.263), (0.0, 1.299, -1.263), (0.0, -1.011, 0.4015), (0.0, -1.011, -0.4015), (1.008, -0.5831, -0.4015), (-0.969, -0.3838, 0.4015), (-0.613, 0.7289, 1.0), (-0.613, 0.7289, -1.0), (0.0, 0.8259, -1.0), (0.0, 0.8259, 1.0), (-0.541, 0.1154, 1.0), (-0.541, 0.1154, -1.0), (-0.5726, 1.206, 1.263), (-0.2479, -0.914, -0.4015), (0.0, 0.1493, 1.0), (0.0, 0.1493, -1.0), (-0.5726, 1.206, -1.263), (-0.2479, -0.914, 0.4015), (-0.4577, -0.4086, -1.0), (-0.4577, -0.4086, 1.0), (1.2, -0.05539, -0.4015), (1.2, -0.05539, 0.4015), (-1.145, 0.07746, -0.4015), (-1.145, 0.07746, 0.4015), (0.0, -0.4307, 1.0), (0.0, -0.4307, -1.0), (1.008, -0.5831, 0.4015), (-0.969, -0.3838, -0.4015), (-1.298, 0.6206, -1.0), (1.368, 0.566, 1.0), (-1.298, 0.6206, 1.0), (1.368, 0.566, -1.0), (0.6747, 1.196, 1.263), (0.3787, -1.074, -0.4015), (0.6747, 1.196, -1.263), (0.3787, -1.074, 0.4015), (0.6842, 0.6959, 1.0), (0.504, -0.5069, -1.0), (0.504, -0.5069, 1.0), (0.6, 0.04696, 1.0), (0.6, 0.04696, -1.0), (0.6842, 0.6959, -1.0), (-0.7223, -0.6274, -0.4015), (0.8527, -0.9564, 0.4015), (0.0, -0.8411, -1.0), (0.0, -0.8411, 1.0), (0.8527, -0.9564, -0.4015), (-0.7223, -0.6274, 0.4015), (-0.393, -0.7818, 1.0), (-0.393, -0.7818, -1.0), (0.4154, -0.9079, 1.0), (0.4154, -0.9079, -1.0)], [], [(38, 5, 1, 36), (40, 6, 2, 42), (51, 7, 3, 54), (25, 4, 0, 21), (49, 42, 2, 39), (14, 20, 5, 38), (20, 8, 9, 24), (43, 10, 11, 41), (15, 24, 9, 16), (44, 40, 8, 17), (27, 18, 31, 13), (56, 27, 13, 55), (46, 47, 22, 32), (37, 29, 28, 39), (31, 38, 36, 30), (26, 19, 23, 33), (45, 48, 28, 12), (13, 31, 30, 35), (10, 25, 21, 11), (58, 46, 32, 53), (55, 13, 35, 50), (17, 8, 20, 14), (59, 45, 12, 54), (29, 34, 12, 28), (57, 26, 33, 52), (5, 20, 24, 1), (48, 49, 39, 28), (19, 15, 16, 23), (18, 14, 38, 31), (36, 1, 24, 15), (6, 37, 39, 2), (47, 44, 17, 22), (35, 30, 19, 26), (22, 17, 14, 18), (53, 32, 27, 56), (30, 36, 15, 19), (32, 22, 18, 27), (50, 35, 26, 57), (8, 40, 42, 9), (16, 9, 42, 49), (7, 43, 41, 3), (37, 6, 40, 44), (34, 29, 47, 46), (33, 23, 48, 45), (51, 34, 46, 58), (52, 33, 45, 59), (23, 16, 49, 48), (29, 37, 44, 47), (34, 51, 54, 12), (25, 56, 55, 4), (43, 58, 53, 10), (4, 55, 50, 0), (41, 59, 54, 3), (21, 57, 52, 11), (10, 53, 56, 25), (0, 50, 57, 21), (7, 51, 58, 43), (11, 52, 59, 41)])
me_cube_006.polygons.foreach_set('use_smooth', [True] * 58)
me_cube_006.polygons.foreach_set('material_index', [1, 1, 1, 1, 0, 1, 1, 1, 0, 1, 1, 1, 1, 1, 1, 0, 0, 1, 1, 1, 1, 1, 0, 1, 0, 1, 0, 0, 1, 0, 1, 1, 0, 1, 1, 0, 1, 0, 1, 0, 1, 1, 1, 0, 1, 0, 0, 1, 1, 1, 1, 1, 0, 0, 1, 0, 1, 0])
me_cube_006.materials.append(mat_devant_main)
me_cube_006.materials.append(mat_deriere_main)
me_cube_006.use_remesh_preserve_volume = False
me_cube_006.use_remesh_preserve_attributes = False
me_cube_006.use_mirror_vertex_groups = False
me_cube_006.update()
me_cube_005 = bpy.data.meshes.new('Cube.005')
me_cube_005.from_pydata([(-0.5005, -0.7887, -0.4015), (-1.212, 1.0, -1.263), (1.349, 1.0, -1.263), (0.6284, -1.069, -0.4015), (-0.5005, -0.7887, 0.4015), (-1.212, 1.0, 1.263), (1.349, 1.0, 1.263), (0.6284, -1.069, 0.4015), (0.0, 1.299, 1.263), (0.0, 1.299, -1.263), (0.0, -1.011, 0.4015), (0.0, -1.011, -0.4015), (1.008, -0.5831, -0.4015), (-0.969, -0.3838, 0.4015), (-0.613, 0.7289, 1.0), (-0.613, 0.7289, -1.0), (0.0, 0.8259, -1.0), (0.0, 0.8259, 1.0), (-0.541, 0.1154, 1.0), (-0.541, 0.1154, -1.0), (-0.5726, 1.206, 1.263), (-0.2479, -0.914, -0.4015), (0.0, 0.1493, 1.0), (0.0, 0.1493, -1.0), (-0.5726, 1.206, -1.263), (-0.2479, -0.914, 0.4015), (-0.4577, -0.4086, -1.0), (-0.4577, -0.4086, 1.0), (1.2, -0.05539, -0.4015), (1.2, -0.05539, 0.4015), (-1.145, 0.07746, -0.4015), (-1.145, 0.07746, 0.4015), (0.0, -0.4307, 1.0), (0.0, -0.4307, -1.0), (1.008, -0.5831, 0.4015), (-0.969, -0.3838, -0.4015), (-1.298, 0.6206, -1.0), (1.368, 0.566, 1.0), (-1.298, 0.6206, 1.0), (1.368, 0.566, -1.0), (0.6747, 1.196, 1.263), (0.3787, -1.074, -0.4015), (0.6747, 1.196, -1.263), (0.3787, -1.074, 0.4015), (0.6842, 0.6959, 1.0), (0.504, -0.5069, -1.0), (0.504, -0.5069, 1.0), (0.6, 0.04696, 1.0), (0.6, 0.04696, -1.0), (0.6842, 0.6959, -1.0), (-0.7223, -0.6274, -0.4015), (0.8527, -0.9564, 0.4015), (0.0, -0.8411, -1.0), (0.0, -0.8411, 1.0), (0.8527, -0.9564, -0.4015), (-0.7223, -0.6274, 0.4015), (-0.393, -0.7818, 1.0), (-0.393, -0.7818, -1.0), (0.4154, -0.9079, 1.0), (0.4154, -0.9079, -1.0)], [], [(38, 5, 1, 36), (40, 6, 2, 42), (51, 7, 3, 54), (25, 4, 0, 21), (49, 42, 2, 39), (14, 20, 5, 38), (20, 8, 9, 24), (43, 10, 11, 41), (15, 24, 9, 16), (44, 40, 8, 17), (27, 18, 31, 13), (56, 27, 13, 55), (46, 47, 22, 32), (37, 29, 28, 39), (31, 38, 36, 30), (26, 19, 23, 33), (45, 48, 28, 12), (13, 31, 30, 35), (10, 25, 21, 11), (58, 46, 32, 53), (55, 13, 35, 50), (17, 8, 20, 14), (59, 45, 12, 54), (29, 34, 12, 28), (57, 26, 33, 52), (5, 20, 24, 1), (48, 49, 39, 28), (19, 15, 16, 23), (18, 14, 38, 31), (36, 1, 24, 15), (6, 37, 39, 2), (47, 44, 17, 22), (35, 30, 19, 26), (22, 17, 14, 18), (53, 32, 27, 56), (30, 36, 15, 19), (32, 22, 18, 27), (50, 35, 26, 57), (8, 40, 42, 9), (16, 9, 42, 49), (7, 43, 41, 3), (37, 6, 40, 44), (34, 29, 47, 46), (33, 23, 48, 45), (51, 34, 46, 58), (52, 33, 45, 59), (23, 16, 49, 48), (29, 37, 44, 47), (34, 51, 54, 12), (25, 56, 55, 4), (43, 58, 53, 10), (4, 55, 50, 0), (41, 59, 54, 3), (21, 57, 52, 11), (10, 53, 56, 25), (0, 50, 57, 21), (7, 51, 58, 43), (11, 52, 59, 41)])
me_cube_005.polygons.foreach_set('use_smooth', [True] * 58)
me_cube_005.polygons.foreach_set('material_index', [1, 1, 1, 1, 1, 0, 1, 1, 1, 0, 0, 0, 0, 1, 1, 1, 1, 1, 1, 0, 1, 0, 1, 1, 1, 1, 1, 1, 0, 1, 1, 0, 1, 0, 0, 1, 0, 1, 1, 1, 1, 0, 0, 1, 0, 1, 1, 0, 1, 0, 0, 1, 1, 1, 0, 1, 0, 1])
me_cube_005.materials.append(mat_devant_main)
me_cube_005.materials.append(mat_deriere_main)
me_cube_005.use_remesh_preserve_volume = False
me_cube_005.use_remesh_preserve_attributes = False
me_cube_005.use_mirror_vertex_groups = False
me_cube_005.update()
me_sphere_006 = bpy.data.meshes.new('Sphere.006')
me_sphere_006.from_pydata([(-0.2594, -1.251e-08, 0.9324), (-0.3827, 0.0, 0.8757), (-0.5556, 0.0, 0.7833), (-0.7071, 0.0, 0.6536), (-0.8315, 0.0, 0.5233), (-0.9239, 0.0, 0.3718), (-0.9808, 0.0, 0.1949), (-1.0, 0.0, 7.55e-08), (-0.9808, 0.0, -0.1951), (-0.9239, 0.0, -0.3827), (-0.8315, 0.0, -0.5556), (-0.7071, 0.0, -0.7071), (-0.5556, 0.0, -0.8315), (-0.3827, 0.0, -0.9239), (-0.1951, 0.0, -0.9808), (-0.2544, 0.05061, 0.9324), (-0.3753, 0.07466, 0.8757), (-0.5449, 0.1084, 0.7833), (-0.6935, 0.1379, 0.6536), (-0.8155, 0.1622, 0.5233), (-0.9061, 0.1802, 0.3718), (-0.9619, 0.1913, 0.1949), (-0.9808, 0.1951, 1.192e-07), (-0.9619, 0.1913, -0.1951), (-0.9061, 0.1802, -0.3827), (-0.8155, 0.1622, -0.5556), (-0.6935, 0.1379, -0.7071), (-0.5449, 0.1084, -0.8315), (-0.3753, 0.07466, -0.9239), (-0.1913, 0.03806, -0.9808), (-0.2397, 0.09928, 0.9324), (-0.3536, 0.1464, 0.8757), (-0.5133, 0.2126, 0.7833), (-0.6533, 0.2706, 0.6536), (-0.7682, 0.3182, 0.5233), (-0.8536, 0.3536, 0.3718), (-0.9061, 0.3753, 0.1949), (-0.9239, 0.3827, 1.192e-07), (-0.9061, 0.3753, -0.1951), (-0.8536, 0.3536, -0.3827), (-0.7682, 0.3182, -0.5556), (-0.6533, 0.2706, -0.7071), (-0.5133, 0.2126, -0.8315), (-0.3536, 0.1464, -0.9239), (-0.1802, 0.07466, -0.9808), (-0.2157, 0.1441, 0.9324), (-0.3182, 0.2126, 0.8757), (-0.4619, 0.3087, 0.7833), (-0.5879, 0.3928, 0.6536), (-0.6913, 0.4619, 0.5233), (-0.7682, 0.5133, 0.3718), (-0.8155, 0.5449, 0.1949), (-0.8315, 0.5556, 1.192e-07), (-0.8155, 0.5449, -0.1951), (-0.7682, 0.5133, -0.3827), (-0.6913, 0.4619, -0.5556), (-0.5879, 0.3928, -0.7071), (-0.4619, 0.3087, -0.8315), (-0.3182, 0.2126, -0.9239), (-0.1622, 0.1084, -0.9808), (-0.1834, 0.1834, 0.9324), (-0.2706, 0.2706, 0.8757), (-0.3928, 0.3928, 0.7833), (-0.5, 0.5, 0.6536), (-0.5879, 0.5879, 0.5233), (-0.6533, 0.6533, 0.3718), (-0.6935, 0.6935, 0.1949), (-0.7071, 0.7071, 1.192e-07), (-0.6935, 0.6935, -0.1951), (-0.6533, 0.6533, -0.3827), (-0.5879, 0.5879, -0.5556), (-0.5, 0.5, -0.7071), (-0.3928, 0.3928, -0.8315), (-0.2706, 0.2706, -0.9239), (-0.1379, 0.1379, -0.9808), (-0.1441, 0.2157, 0.9324), (-0.2126, 0.3182, 0.8757), (-0.3087, 0.4619, 0.7833), (-0.3928, 0.5879, 0.6536), (-0.4619, 0.6913, 0.5233), (-0.5133, 0.7682, 0.3718), (-0.5449, 0.8155, 0.1949), (-0.5556, 0.8315, 1.192e-07), (-0.5449, 0.8155, -0.1951), (-0.5133, 0.7682, -0.3827), (-0.4619, 0.6913, -0.5556), (-0.3928, 0.5879, -0.7071), (-0.3087, 0.4619, -0.8315), (-0.2126, 0.3182, -0.9239), (-0.1084, 0.1622, -0.9808), (-0.09928, 0.2397, 0.9324), (-0.1464, 0.3536, 0.8757), (-0.2126, 0.5133, 0.7833), (-0.2706, 0.6533, 0.6536), (-0.3182, 0.7682, 0.5233), (-0.3536, 0.8536, 0.3718), (-0.3753, 0.9061, 0.1949), (-0.3827, 0.9239, 1.192e-07), (-0.3753, 0.9061, -0.1951), (-0.3536, 0.8536, -0.3827), (-0.3182, 0.7682, -0.5556), (-0.2706, 0.6533, -0.7071), (-0.2126, 0.5133, -0.8315), (-0.1464, 0.3536, -0.9239), (-0.07466, 0.1802, -0.9808), (-0.05061, 0.2544, 0.9324), (-0.07466, 0.3753, 0.8757), (-0.1084, 0.5449, 0.7833), (-0.1379, 0.6935, 0.6536), (-0.1622, 0.8155, 0.5233), (-0.1802, 0.9061, 0.3718), (-0.1913, 0.9619, 0.1949), (-0.1951, 0.9808, 1.192e-07), (-0.1913, 0.9619, -0.1951), (-0.1802, 0.9061, -0.3827), (-0.1622, 0.8155, -0.5556), (-0.1379, 0.6935, -0.7071), (-0.1084, 0.5449, -0.8315), (-0.07466, 0.3753, -0.9239), (-0.03806, 0.1913, -0.9808), (3.586e-07, 0.2594, 0.9324), (3.631e-07, 0.3827, 0.8757), (3.631e-07, 0.5556, 0.7833), (4.003e-07, 0.7071, 0.6536), (4.152e-07, 0.8315, 0.5233), (3.705e-07, 0.9239, 0.3718), (4.749e-07, 0.9808, 0.1949), (3.407e-07, 1.0, 1.192e-07), (4.749e-07, 0.9808, -0.1951), (3.407e-07, 0.9239, -0.3827), (4.152e-07, 0.8315, -0.5556), (4.003e-07, 0.7071, -0.7071), (3.929e-07, 0.5556, -0.8315), (3.556e-07, 0.3827, -0.9239), (3.147e-07, 0.1951, -0.9808), (0.05061, 0.2544, 0.9324), (0.07466, 0.3753, 0.8757), (0.1084, 0.5449, 0.7833), (0.138, 0.6935, 0.6536), (0.1622, 0.8155, 0.5233), (0.1802, 0.9061, 0.3718), (0.1913, 0.9619, 0.1949), (0.1951, 0.9808, 1.192e-07), (0.1913, 0.9619, -0.1951), (0.1802, 0.9061, -0.3827), (0.1622, 0.8155, -0.5556), (0.138, 0.6935, -0.7071), (0.1084, 0.5449, -0.8315), (0.07466, 0.3753, -0.9239), (0.03806, 0.1913, -0.9808), (0.09928, 0.2397, 0.9324), (0.1464, 0.3536, 0.8757), (0.2126, 0.5133, 0.7833), (0.2706, 0.6533, 0.6536), (0.3182, 0.7682, 0.5233), (0.3536, 0.8536, 0.3718), (0.3753, 0.9061, 0.1949), (0.3827, 0.9239, 1.192e-07), (0.3753, 0.9061, -0.1951), (0.3536, 0.8536, -0.3827), (0.3182, 0.7682, -0.5556), (0.2706, 0.6533, -0.7071), (0.2126, 0.5133, -0.8315), (0.1464, 0.3536, -0.9239), (0.07466, 0.1802, -0.9808), (0.1441, 0.2157, 0.9324), (0.2126, 0.3182, 0.8757), (0.3087, 0.4619, 0.7833), (0.3928, 0.5879, 0.6536), (0.4619, 0.6913, 0.5233), (0.5133, 0.7682, 0.3718), (0.5449, 0.8155, 0.1949), (0.5556, 0.8315, 1.192e-07), (0.5449, 0.8155, -0.1951), (0.5133, 0.7682, -0.3827), (0.4619, 0.6913, -0.5556), (0.3928, 0.5879, -0.7071), (0.3087, 0.4619, -0.8315), (0.2126, 0.3182, -0.9239), (0.1084, 0.1622, -0.9808), (0.1834, 0.1834, 0.9324), (0.2706, 0.2706, 0.8757), (0.3928, 0.3928, 0.7833), (0.5, 0.5, 0.6536), (0.5879, 0.5879, 0.5233), (0.6533, 0.6533, 0.3718), (0.6935, 0.6935, 0.1949), (0.7071, 0.7071, 1.192e-07), (0.6935, 0.6935, -0.1951), (0.6533, 0.6533, -0.3827), (0.5879, 0.5879, -0.5556), (0.5, 0.5, -0.7071), (0.3928, 0.3928, -0.8315), (0.2706, 0.2706, -0.9239), (0.138, 0.1379, -0.9808), (0.2157, 0.1441, 0.9324), (0.3182, 0.2126, 0.8757), (0.4619, 0.3087, 0.7833), (0.5879, 0.3928, 0.6536), (0.6913, 0.4619, 0.5233), (0.7682, 0.5133, 0.3718), (0.8155, 0.5449, 0.1949), (0.8315, 0.5556, 1.192e-07), (0.8155, 0.5449, -0.1951), (0.7682, 0.5133, -0.3827), (0.6913, 0.4619, -0.5556), (0.5879, 0.3928, -0.7071), (0.4619, 0.3087, -0.8315), (0.3182, 0.2126, -0.9239), (0.1622, 0.1084, -0.9808), (0.2397, 0.09928, 0.9324), (0.3536, 0.1464, 0.8757), (0.5133, 0.2126, 0.7833), (0.6533, 0.2706, 0.6536), (0.7682, 0.3182, 0.5233), (0.8536, 0.3536, 0.3718), (0.9061, 0.3753, 0.1949), (0.9239, 0.3827, 1.192e-07), (0.9061, 0.3753, -0.1951), (0.8536, 0.3536, -0.3827), (0.7682, 0.3182, -0.5556), (0.6533, 0.2706, -0.7071), (0.5133, 0.2126, -0.8315), (0.3536, 0.1464, -0.9239), (0.1802, 0.07466, -0.9808), (0.2544, 0.05061, 0.9324), (0.3753, 0.07466, 0.8757), (0.5449, 0.1084, 0.7833), (0.6935, 0.1379, 0.6536), (0.8155, 0.1622, 0.5233), (0.9061, 0.1802, 0.3718), (0.9619, 0.1913, 0.1949), (0.9808, 0.1951, 1.192e-07), (0.9619, 0.1913, -0.1951), (0.9061, 0.1802, -0.3827), (0.8155, 0.1622, -0.5556), (0.6935, 0.1379, -0.7071), (0.5449, 0.1084, -0.8315), (0.3753, 0.07466, -0.9239), (0.1913, 0.03806, -0.9808), (0.2594, -5.709e-08, 0.9324), (0.3827, -5.215e-08, 0.8757), (0.5556, -6.706e-08, 0.7833), (0.7071, -5.96e-08, 0.6536), (0.8315, -1.043e-07, 0.5233), (0.9239, -1.49e-07, 0.3718), (0.9808, -1.49e-07, 0.1949), (1.0, -1.043e-07, 1.192e-07), (0.9808, -1.49e-07, -0.1951), (0.9239, -4.47e-08, -0.3827), (0.8315, -1.043e-07, -0.5556), (0.7071, -5.96e-08, -0.7071), (0.5556, -9.686e-08, -0.8315), (0.3827, -2.235e-08, -0.9239), (0.1951, 0.0, -0.9808), (0.2544, -0.05061, 0.9324), (0.3753, -0.07466, 0.8757), (0.5449, -0.1084, 0.7833), (0.6935, -0.1379, 0.6536), (0.8155, -0.1622, 0.5233), (0.9061, -0.1802, 0.3718), (0.9619, -0.1913, 0.1949), (0.9808, -0.1951, 1.192e-07), (0.9619, -0.1913, -0.1951), (0.9061, -0.1802, -0.3827), (0.8155, -0.1622, -0.5556), (0.6935, -0.1379, -0.7071), (0.5449, -0.1084, -0.8315), (0.3753, -0.07466, -0.9239), (0.1913, -0.03806, -0.9808), (0.2397, -0.09928, 0.9324), (0.3536, -0.1464, 0.8757), (0.5133, -0.2126, 0.7833), (0.6533, -0.2706, 0.6536), (0.7682, -0.3182, 0.5233), (0.8536, -0.3536, 0.3718), (0.9061, -0.3753, 0.1949), (0.9239, -0.3827, 1.192e-07), (0.9061, -0.3753, -0.1951), (0.8536, -0.3536, -0.3827), (0.7682, -0.3182, -0.5556), (0.6533, -0.2706, -0.7071), (0.5133, -0.2126, -0.8315), (0.3536, -0.1464, -0.9239), (0.1802, -0.07466, -0.9808), (0.2157, -0.1441, 0.9324), (0.3182, -0.2126, 0.8757), (0.4619, -0.3087, 0.7833), (0.5879, -0.3928, 0.6536), (0.6913, -0.4619, 0.5233), (0.7682, -0.5133, 0.3718), (0.8155, -0.5449, 0.1949), (0.8315, -0.5556, 1.192e-07), (0.8155, -0.5449, -0.1951), (0.7682, -0.5133, -0.3827), (0.6913, -0.4619, -0.5556), (0.5879, -0.3928, -0.7071), (0.4619, -0.3087, -0.8315), (0.3182, -0.2126, -0.9239), (0.1622, -0.1084, -0.9808), (0.1834, -0.1834, 0.9324), (0.2706, -0.2706, 0.8757), (0.3928, -0.3928, 0.7833), (0.5, -0.5, 0.6536), (0.5879, -0.5879, 0.5233), (0.6533, -0.6533, 0.3718), (0.6935, -0.6935, 0.1949), (0.7071, -0.7071, 1.192e-07), (0.6935, -0.6935, -0.1951), (0.6533, -0.6533, -0.3827), (0.5879, -0.5879, -0.5556), (0.5, -0.5, -0.7071), (0.3928, -0.3928, -0.8315), (0.2706, -0.2706, -0.9239), (0.1379, -0.1379, -0.9808), (0.1441, -0.2157, 0.9324), (0.2126, -0.3182, 0.8757), (0.3087, -0.4619, 0.7833), (0.3928, -0.5879, 0.6536), (0.4619, -0.6913, 0.5233), (0.5133, -0.7682, 0.3718), (0.5449, -0.8155, 0.1949), (0.5556, -0.8315, 1.192e-07), (0.5449, -0.8155, -0.1951), (0.5133, -0.7682, -0.3827), (0.4619, -0.6913, -0.5556), (0.3928, -0.5879, -0.7071), (0.3087, -0.4619, -0.8315), (0.2126, -0.3182, -0.9239), (0.1084, -0.1622, -0.9808), (3.258e-07, 0.0, -1.0), (0.09928, -0.2397, 0.9324), (0.1464, -0.3536, 0.8757), (0.2126, -0.5133, 0.7833), (0.2706, -0.6533, 0.6536), (0.3182, -0.7682, 0.5233), (0.3536, -0.8536, 0.3718), (0.3753, -0.9061, 0.1949), (0.3827, -0.9239, 1.192e-07), (0.3753, -0.9061, -0.1951), (0.3536, -0.8536, -0.3827), (0.3182, -0.7682, -0.5556), (0.2706, -0.6533, -0.7071), (0.2126, -0.5133, -0.8315), (0.1464, -0.3536, -0.9239), (0.07466, -0.1802, -0.9808), (0.05061, -0.2544, 0.9324), (0.07466, -0.3753, 0.8757), (0.1084, -0.5449, 0.7833), (0.1379, -0.6935, 0.6536), (0.1622, -0.8155, 0.5233), (0.1802, -0.9061, 0.3718), (0.1913, -0.9619, 0.1949), (0.1951, -0.9808, 1.192e-07), (0.1913, -0.9619, -0.1951), (0.1802, -0.9061, -0.3827), (0.1622, -0.8155, -0.5556), (0.1379, -0.6935, -0.7071), (0.1084, -0.5449, -0.8315), (0.07466, -0.3753, -0.9239), (0.03806, -0.1913, -0.9808), (2.695e-07, -0.2594, 0.9324), (2.513e-07, -0.3827, 0.8757), (2.29e-07, -0.5556, 0.7833), (2.215e-07, -0.7071, 0.6536), (2.215e-07, -0.8315, 0.5233), (1.47e-07, -0.9239, 0.3718), (1.023e-07, -0.9808, 0.1949), (1.619e-07, -1.0, 1.192e-07), (1.023e-07, -0.9808, -0.1951), (1.768e-07, -0.9239, -0.3827), (2.215e-07, -0.8315, -0.5556), (2.215e-07, -0.7071, -0.7071), (2.141e-07, -0.5556, -0.8315), (3.109e-07, -0.3827, -0.9239), (3.147e-07, -0.1951, -0.9808), (-0.05061, -0.2544, 0.9324), (-0.07466, -0.3753, 0.8757), (-0.1084, -0.5449, 0.7833), (-0.1379, -0.6935, 0.6536), (-0.1622, -0.8155, 0.5233), (-0.1802, -0.9061, 0.3718), (-0.1913, -0.9619, 0.1949), (-0.1951, -0.9808, 1.192e-07), (-0.1913, -0.9619, -0.1951), (-0.1802, -0.9061, -0.3827), (-0.1622, -0.8155, -0.5556), (-0.1379, -0.6935, -0.7071), (-0.1084, -0.5449, -0.8315), (-0.07466, -0.3753, -0.9239), (-0.03806, -0.1913, -0.9808), (-0.09928, -0.2397, 0.9324), (-0.1464, -0.3536, 0.8757), (-0.2126, -0.5133, 0.7833), (-0.2706, -0.6533, 0.6536), (-0.3182, -0.7682, 0.5233), (-0.3536, -0.8536, 0.3718), (-0.3753, -0.9061, 0.1949), (-0.3827, -0.9239, 1.192e-07), (-0.3753, -0.9061, -0.1951), (-0.3536, -0.8536, -0.3827), (-0.3182, -0.7682, -0.5556), (-0.2706, -0.6533, -0.7071), (-0.2126, -0.5133, -0.8315), (-0.1464, -0.3536, -0.9239), (-0.07466, -0.1802, -0.9808), (-0.1441, -0.2157, 0.9324), (-0.2126, -0.3182, 0.8757), (-0.3087, -0.4619, 0.7833), (-0.3928, -0.5879, 0.6536), (-0.4619, -0.6913, 0.5233), (-0.5133, -0.7682, 0.3718), (-0.5449, -0.8155, 0.1949), (-0.5556, -0.8315, 1.192e-07), (-0.5449, -0.8155, -0.1951), (-0.5133, -0.7682, -0.3827), (-0.4619, -0.6913, -0.5556), (-0.3928, -0.5879, -0.7071), (-0.3087, -0.4619, -0.8315), (-0.2126, -0.3182, -0.9239), (-0.1084, -0.1622, -0.9808), (-0.1834, -0.1834, 0.9324), (-0.2706, -0.2706, 0.8757), (-0.3928, -0.3928, 0.7833), (-0.5, -0.5, 0.6536), (-0.5879, -0.5879, 0.5233), (-0.6533, -0.6533, 0.3718), (-0.6935, -0.6935, 0.1949), (-0.7071, -0.7071, 1.192e-07), (-0.6935, -0.6935, -0.1951), (-0.6533, -0.6533, -0.3827), (-0.5879, -0.5879, -0.5556), (-0.5, -0.5, -0.7071), (-0.3928, -0.3928, -0.8315), (-0.2706, -0.2706, -0.9239), (-0.1379, -0.1379, -0.9808), (-2.641e-08, -2.532e-07, 0.958), (-0.2157, -0.1441, 0.9324), (-0.3182, -0.2126, 0.8757), (-0.4619, -0.3087, 0.7833), (-0.5879, -0.3928, 0.6536), (-0.6913, -0.4619, 0.5233), (-0.7682, -0.5133, 0.3718), (-0.8155, -0.5449, 0.1949), (-0.8315, -0.5556, 1.192e-07), (-0.8155, -0.5449, -0.1951), (-0.7682, -0.5133, -0.3827), (-0.6913, -0.4619, -0.5556), (-0.5879, -0.3928, -0.7071), (-0.4619, -0.3087, -0.8315), (-0.3182, -0.2126, -0.9239), (-0.1622, -0.1084, -0.9808), (-0.2397, -0.09928, 0.9324), (-0.3536, -0.1464, 0.8757), (-0.5133, -0.2126, 0.7833), (-0.6533, -0.2706, 0.6536), (-0.7682, -0.3182, 0.5233), (-0.8536, -0.3536, 0.3718), (-0.9061, -0.3753, 0.1949), (-0.9239, -0.3827, 1.192e-07), (-0.9061, -0.3753, -0.1951), (-0.8536, -0.3536, -0.3827), (-0.7682, -0.3182, -0.5556), (-0.6533, -0.2706, -0.7071), (-0.5133, -0.2126, -0.8315), (-0.3536, -0.1464, -0.9239), (-0.1802, -0.07466, -0.9808), (-0.2544, -0.05061, 0.9324), (-0.3753, -0.07466, 0.8757), (-0.5449, -0.1084, 0.7833), (-0.6935, -0.1379, 0.6536), (-0.8155, -0.1622, 0.5233), (-0.9061, -0.1802, 0.3718), (-0.9619, -0.1913, 0.1949), (-0.9808, -0.1951, 1.192e-07), (-0.9619, -0.1913, -0.1951), (-0.9061, -0.1802, -0.3827), (-0.8155, -0.1622, -0.5556), (-0.6935, -0.1379, -0.7071), (-0.5449, -0.1084, -0.8315), (-0.3753, -0.07466, -0.9239), (-0.1913, -0.03806, -0.9808)], [], [(10, 9, 24, 25), (4, 3, 18, 19), (11, 10, 25, 26), (5, 4, 19, 20), (12, 11, 26, 27), (6, 5, 20, 21), (13, 12, 27, 28), (7, 6, 21, 22), (1, 0, 15, 16), (14, 13, 28, 29), (8, 7, 22, 23), (2, 1, 16, 17), (9, 8, 23, 24), (3, 2, 17, 18), (27, 26, 41, 42), (21, 20, 35, 36), (28, 27, 42, 43), (22, 21, 36, 37), (16, 15, 30, 31), (29, 28, 43, 44), (23, 22, 37, 38), (17, 16, 31, 32), (24, 23, 38, 39), (18, 17, 32, 33), (25, 24, 39, 40), (19, 18, 33, 34), (26, 25, 40, 41), (20, 19, 34, 35), (40, 39, 54, 55), (34, 33, 48, 49), (41, 40, 55, 56), (35, 34, 49, 50), (42, 41, 56, 57), (36, 35, 50, 51), (43, 42, 57, 58), (37, 36, 51, 52), (31, 30, 45, 46), (44, 43, 58, 59), (38, 37, 52, 53), (32, 31, 46, 47), (39, 38, 53, 54), (33, 32, 47, 48), (59, 58, 73, 74), (53, 52, 67, 68), (47, 46, 61, 62), (54, 53, 68, 69), (48, 47, 62, 63), (55, 54, 69, 70), (49, 48, 63, 64), (56, 55, 70, 71), (50, 49, 64, 65), (57, 56, 71, 72), (51, 50, 65, 66), (58, 57, 72, 73), (52, 51, 66, 67), (46, 45, 60, 61), (72, 71, 86, 87), (66, 65, 80, 81), (73, 72, 87, 88), (67, 66, 81, 82), (61, 60, 75, 76), (74, 73, 88, 89), (68, 67, 82, 83), (62, 61, 76, 77), (69, 68, 83, 84), (63, 62, 77, 78), (70, 69, 84, 85), (64, 63, 78, 79), (71, 70, 85, 86), (65, 64, 79, 80), (85, 84, 99, 100), (79, 78, 93, 94), (86, 85, 100, 101), (80, 79, 94, 95), (87, 86, 101, 102), (81, 80, 95, 96), (88, 87, 102, 103), (82, 81, 96, 97), (76, 75, 90, 91), (89, 88, 103, 104), (83, 82, 97, 98), (77, 76, 91, 92), (84, 83, 98, 99), (78, 77, 92, 93), (104, 103, 118, 119), (98, 97, 112, 113), (92, 91, 106, 107), (99, 98, 113, 114), (93, 92, 107, 108), (100, 99, 114, 115), (94, 93, 108, 109), (101, 100, 115, 116), (95, 94, 109, 110), (102, 101, 116, 117), (96, 95, 110, 111), (103, 102, 117, 118), (97, 96, 111, 112), (91, 90, 105, 106), (117, 116, 131, 132), (111, 110, 125, 126), (118, 117, 132, 133), (112, 111, 126, 127), (106, 105, 120, 121), (119, 118, 133, 134), (113, 112, 127, 128), (107, 106, 121, 122), (114, 113, 128, 129), (108, 107, 122, 123), (115, 114, 129, 130), (109, 108, 123, 124), (116, 115, 130, 131), (110, 109, 124, 125), (123, 122, 137, 138), (130, 129, 144, 145), (124, 123, 138, 139), (131, 130, 145, 146), (125, 124, 139, 140), (132, 131, 146, 147), (126, 125, 140, 141), (133, 132, 147, 148), (127, 126, 141, 142), (121, 120, 135, 136), (134, 133, 148, 149), (128, 127, 142, 143), (122, 121, 136, 137), (129, 128, 143, 144), (142, 141, 156, 157), (136, 135, 150, 151), (149, 148, 163, 164), (143, 142, 157, 158), (137, 136, 151, 152), (144, 143, 158, 159), (138, 137, 152, 153), (145, 144, 159, 160), (139, 138, 153, 154), (146, 145, 160, 161), (140, 139, 154, 155), (147, 146, 161, 162), (141, 140, 155, 156), (148, 147, 162, 163), (161, 160, 175, 176), (155, 154, 169, 170), (162, 161, 176, 177), (156, 155, 170, 171), (163, 162, 177, 178), (157, 156, 171, 172), (151, 150, 165, 166), (164, 163, 178, 179), (158, 157, 172, 173), (152, 151, 166, 167), (159, 158, 173, 174), (153, 152, 167, 168), (160, 159, 174, 175), (154, 153, 168, 169), (174, 173, 188, 189), (168, 167, 182, 183), (175, 174, 189, 190), (169, 168, 183, 184), (176, 175, 190, 191), (170, 169, 184, 185), (177, 176, 191, 192), (171, 170, 185, 186), (178, 177, 192, 193), (172, 171, 186, 187), (166, 165, 180, 181), (179, 178, 193, 194), (173, 172, 187, 188), (167, 166, 181, 182), (193, 192, 207, 208), (187, 186, 201, 202), (181, 180, 195, 196), (194, 193, 208, 209), (188, 187, 202, 203), (182, 181, 196, 197), (189, 188, 203, 204), (183, 182, 197, 198), (190, 189, 204, 205), (184, 183, 198, 199), (191, 190, 205, 206), (185, 184, 199, 200), (192, 191, 206, 207), (186, 185, 200, 201), (206, 205, 220, 221), (200, 199, 214, 215), (207, 206, 221, 222), (201, 200, 215, 216), (208, 207, 222, 223), (202, 201, 216, 217), (196, 195, 210, 211), (209, 208, 223, 224), (203, 202, 217, 218), (197, 196, 211, 212), (204, 203, 218, 219), (198, 197, 212, 213), (205, 204, 219, 220), (199, 198, 213, 214), (219, 218, 233, 234), (213, 212, 227, 228), (220, 219, 234, 235), (214, 213, 228, 229), (221, 220, 235, 236), (215, 214, 229, 230), (222, 221, 236, 237), (216, 215, 230, 231), (223, 222, 237, 238), (217, 216, 231, 232), (211, 210, 225, 226), (224, 223, 238, 239), (218, 217, 232, 233), (212, 211, 226, 227), (238, 237, 252, 253), (232, 231, 246, 247), (226, 225, 240, 241), (239, 238, 253, 254), (233, 232, 247, 248), (227, 226, 241, 242), (234, 233, 248, 249), (228, 227, 242, 243), (235, 234, 249, 250), (229, 228, 243, 244), (236, 235, 250, 251), (230, 229, 244, 245), (237, 236, 251, 252), (231, 230, 245, 246), (251, 250, 265, 266), (245, 244, 259, 260), (252, 251, 266, 267), (246, 245, 260, 261), (253, 252, 267, 268), (247, 246, 261, 262), (241, 240, 255, 256), (254, 253, 268, 269), (248, 247, 262, 263), (242, 241, 256, 257), (249, 248, 263, 264), (243, 242, 257, 258), (250, 249, 264, 265), (244, 243, 258, 259), (257, 256, 271, 272), (264, 263, 278, 279), (258, 257, 272, 273), (265, 264, 279, 280), (259, 258, 273, 274), (266, 265, 280, 281), (260, 259, 274, 275), (267, 266, 281, 282), (261, 260, 275, 276), (268, 267, 282, 283), (262, 261, 276, 277), (256, 255, 270, 271), (269, 268, 283, 284), (263, 262, 277, 278), (276, 275, 290, 291), (283, 282, 297, 298), (277, 276, 291, 292), (271, 270, 285, 286), (284, 283, 298, 299), (278, 277, 292, 293), (272, 271, 286, 287), (279, 278, 293, 294), (273, 272, 287, 288), (280, 279, 294, 295), (274, 273, 288, 289), (281, 280, 295, 296), (275, 274, 289, 290), (282, 281, 296, 297), (295, 294, 309, 310), (289, 288, 303, 304), (296, 295, 310, 311), (290, 289, 304, 305), (297, 296, 311, 312), (291, 290, 305, 306), (298, 297, 312, 313), (292, 291, 306, 307), (286, 285, 300, 301), (299, 298, 313, 314), (293, 292, 307, 308), (287, 286, 301, 302), (294, 293, 308, 309), (288, 287, 302, 303), (314, 313, 328, 329), (308, 307, 322, 323), (302, 301, 316, 317), (309, 308, 323, 324), (303, 302, 317, 318), (310, 309, 324, 325), (304, 303, 318, 319), (311, 310, 325, 326), (305, 304, 319, 320), (312, 311, 326, 327), (306, 305, 320, 321), (313, 312, 327, 328), (307, 306, 321, 322), (301, 300, 315, 316), (327, 326, 342, 343), (321, 320, 336, 337), (328, 327, 343, 344), (322, 321, 337, 338), (316, 315, 331, 332), (329, 328, 344, 345), (323, 322, 338, 339), (317, 316, 332, 333), (324, 323, 339, 340), (318, 317, 333, 334), (325, 324, 340, 341), (319, 318, 334, 335), (326, 325, 341, 342), (320, 319, 335, 336), (341, 340, 355, 356), (335, 334, 349, 350), (342, 341, 356, 357), (336, 335, 350, 351), (343, 342, 357, 358), (337, 336, 351, 352), (344, 343, 358, 359), (338, 337, 352, 353), (332, 331, 346, 347), (345, 344, 359, 360), (339, 338, 353, 354), (333, 332, 347, 348), (340, 339, 354, 355), (334, 333, 348, 349), (360, 359, 374, 375), (354, 353, 368, 369), (348, 347, 362, 363), (355, 354, 369, 370), (349, 348, 363, 364), (356, 355, 370, 371), (350, 349, 364, 365), (357, 356, 371, 372), (351, 350, 365, 366), (358, 357, 372, 373), (352, 351, 366, 367), (359, 358, 373, 374), (353, 352, 367, 368), (347, 346, 361, 362), (373, 372, 387, 388), (367, 366, 381, 382), (374, 373, 388, 389), (368, 367, 382, 383), (362, 361, 376, 377), (375, 374, 389, 390), (369, 368, 383, 384), (363, 362, 377, 378), (370, 369, 384, 385), (364, 363, 378, 379), (371, 370, 385, 386), (365, 364, 379, 380), (372, 371, 386, 387), (366, 365, 380, 381), (386, 385, 400, 401), (380, 379, 394, 395), (387, 386, 401, 402), (381, 380, 395, 396), (388, 387, 402, 403), (382, 381, 396, 397), (389, 388, 403, 404), (383, 382, 397, 398), (377, 376, 391, 392), (390, 389, 404, 405), (384, 383, 398, 399), (378, 377, 392, 393), (385, 384, 399, 400), (379, 378, 393, 394), (392, 391, 406, 407), (405, 404, 419, 420), (399, 398, 413, 414), (393, 392, 407, 408), (400, 399, 414, 415), (394, 393, 408, 409), (401, 400, 415, 416), (395, 394, 409, 410), (402, 401, 416, 417), (396, 395, 410, 411), (403, 402, 417, 418), (397, 396, 411, 412), (404, 403, 418, 419), (398, 397, 412, 413), (411, 410, 425, 426), (418, 417, 432, 433), (412, 411, 426, 427), (419, 418, 433, 434), (413, 412, 427, 428), (407, 406, 421, 422), (420, 419, 434, 435), (414, 413, 428, 429), (408, 407, 422, 423), (415, 414, 429, 430), (409, 408, 423, 424), (416, 415, 430, 431), (410, 409, 424, 425), (417, 416, 431, 432), (430, 429, 445, 446), (424, 423, 439, 440), (431, 430, 446, 447), (425, 424, 440, 441), (432, 431, 447, 448), (426, 425, 441, 442), (433, 432, 448, 449), (427, 426, 442, 443), (434, 433, 449, 450), (428, 427, 443, 444), (422, 421, 437, 438), (435, 434, 450, 451), (429, 428, 444, 445), (423, 422, 438, 439), (450, 449, 464, 465), (444, 443, 458, 459), (438, 437, 452, 453), (451, 450, 465, 466), (445, 444, 459, 460), (439, 438, 453, 454), (446, 445, 460, 461), (440, 439, 454, 455), (447, 446, 461, 462), (441, 440, 455, 456), (448, 447, 462, 463), (442, 441, 456, 457), (449, 448, 463, 464), (443, 442, 457, 458), (463, 462, 477, 478), (457, 456, 471, 472), (464, 463, 478, 479), (458, 457, 472, 473), (465, 464, 479, 480), (459, 458, 473, 474), (453, 452, 467, 468), (466, 465, 480, 481), (460, 459, 474, 475), (454, 453, 468, 469), (461, 460, 475, 476), (455, 454, 469, 470), (462, 461, 476, 477), (456, 455, 470, 471), (0, 436, 15), (330, 14, 29), (15, 436, 30), (330, 29, 44), (30, 436, 45), (330, 44, 59), (330, 59, 74), (45, 436, 60), (60, 436, 75), (330, 74, 89), (75, 436, 90), (330, 89, 104), (330, 104, 119), (90, 436, 105), (105, 436, 120), (330, 119, 134), (120, 436, 135), (330, 134, 149), (330, 149, 164), (135, 436, 150), (150, 436, 165), (330, 164, 179), (330, 179, 194), (165, 436, 180), (330, 194, 209), (180, 436, 195), (195, 436, 210), (330, 209, 224), (330, 224, 239), (210, 436, 225), (330, 239, 254), (225, 436, 240), (240, 436, 255), (330, 254, 269), (330, 269, 284), (255, 436, 270), (270, 436, 285), (330, 284, 299), (285, 436, 300), (330, 299, 314), (330, 314, 329), (300, 436, 315), (315, 436, 331), (330, 329, 345), (331, 436, 346), (330, 345, 360), (330, 360, 375), (346, 436, 361), (361, 436, 376), (330, 375, 390), (376, 436, 391), (330, 390, 405), (330, 405, 420), (391, 436, 406), (406, 436, 421), (330, 420, 435), (421, 436, 437), (330, 435, 451), (330, 451, 466), (437, 436, 452), (452, 436, 467), (330, 466, 481), (330, 481, 14), (476, 475, 8, 9), (470, 469, 2, 3), (477, 476, 9, 10), (471, 470, 3, 4), (478, 477, 10, 11), (472, 471, 4, 5), (479, 478, 11, 12), (473, 472, 5, 6), (467, 436, 0), (480, 479, 12, 13), (474, 473, 6, 7), (468, 467, 0, 1), (481, 480, 13, 14), (475, 474, 7, 8), (469, 468, 1, 2)])
me_sphere_006.polygons.foreach_set('use_smooth', [True] * 512)
me_sphere_006.polygons.foreach_set('material_index', [0, 0, 0, 0, 0, 0, 0, 0, 1, 0, 0, 1, 0, 0, 0, 0, 0, 0, 1, 0, 0, 1, 0, 0, 0, 0, 0, 0, 0, 0, 0, 0, 0, 0, 0, 0, 1, 0, 0, 1, 0, 0, 0, 0, 1, 0, 0, 0, 0, 0, 0, 0, 0, 0, 0, 1, 0, 0, 0, 0, 1, 0, 0, 1, 0, 0, 0, 0, 0, 0, 0, 0, 0, 0, 0, 0, 0, 0, 1, 0, 0, 1, 0, 0, 0, 0, 1, 0, 0, 0, 0, 0, 0, 0, 0, 0, 0, 1, 0, 0, 0, 0, 1, 0, 0, 1, 0, 0, 0, 0, 0, 0, 0, 0, 0, 0, 0, 0, 0, 0, 0, 1, 0, 0, 1, 0, 0, 1, 0, 0, 1, 0, 0, 0, 0, 0, 0, 0, 0, 0, 0, 0, 0, 0, 0, 0, 1, 0, 0, 1, 0, 0, 0, 0, 0, 0, 0, 0, 0, 0, 0, 0, 0, 0, 1, 0, 0, 1, 0, 0, 1, 0, 0, 1, 0, 0, 0, 0, 0, 0, 0, 0, 0, 0, 0, 0, 0, 0, 1, 0, 0, 1, 0, 0, 0, 0, 0, 0, 0, 0, 0, 0, 0, 0, 0, 0, 1, 0, 0, 1, 0, 0, 1, 0, 0, 1, 0, 0, 0, 0, 0, 0, 0, 0, 0, 0, 0, 0, 0, 0, 1, 0, 0, 1, 0, 0, 0, 0, 1, 0, 0, 0, 0, 0, 0, 0, 0, 0, 0, 1, 0, 0, 0, 0, 0, 1, 0, 0, 1, 0, 0, 0, 0, 0, 0, 0, 0, 0, 0, 0, 0, 0, 0, 0, 1, 0, 0, 1, 0, 0, 0, 0, 1, 0, 0, 0, 0, 0, 0, 0, 0, 0, 0, 1, 0, 0, 0, 0, 1, 0, 0, 1, 0, 0, 0, 0, 0, 0, 0, 0, 0, 0, 0, 0, 0, 0, 1, 0, 0, 1, 0, 0, 0, 0, 1, 0, 0, 0, 0, 0, 0, 0, 0, 0, 0, 1, 0, 0, 0, 0, 1, 0, 0, 1, 0, 0, 0, 0, 0, 0, 0, 0, 0, 0, 0, 0, 0, 0, 1, 0, 0, 1, 0, 0, 1, 0, 0, 1, 0, 0, 0, 0, 0, 0, 0, 0, 0, 0, 0, 0, 0, 0, 0, 1, 0, 0, 1, 0, 0, 0, 0, 0, 0, 0, 0, 0, 0, 0, 0, 0, 0, 0, 1, 0, 0, 1, 0, 0, 1, 0, 0, 1, 0, 0, 0, 0, 0, 0, 0, 0, 0, 0, 0, 0, 0, 0, 1, 0, 0, 1, 0, 0, 0, 0, 2, 0, 2, 0, 2, 0, 0, 2, 2, 0, 2, 0, 0, 2, 2, 0, 2, 0, 0, 2, 2, 0, 0, 2, 0, 2, 2, 0, 0, 2, 0, 2, 2, 0, 0, 2, 2, 0, 2, 0, 0, 2, 2, 0, 2, 0, 0, 2, 2, 0, 2, 0, 0, 2, 2, 0, 2, 0, 0, 2, 2, 0, 0, 0, 0, 0, 0, 0, 0, 0, 0, 2, 0, 0, 1, 0, 0, 1])
me_sphere_006.materials.append(mat_blan_oeil)
me_sphere_006.materials.append(mat_apr_s_pupille)
me_sphere_006.materials.append(mat_couleir_angle)
me_sphere_006.use_remesh_preserve_volume = False
me_sphere_006.use_remesh_preserve_attributes = False
me_sphere_006.use_mirror_vertex_groups = False
me_sphere_006.update()
me_sphere_003 = bpy.data.meshes.new('Sphere.003')
me_sphere_003.from_pydata([(-0.2594, -1.251e-08, 0.9324), (-0.3827, 0.0, 0.8757), (-0.5556, 0.0, 0.7833), (-0.7071, 0.0, 0.6536), (-0.8315, 0.0, 0.5233), (-0.9239, 0.0, 0.3718), (-0.9808, 0.0, 0.1949), (-1.0, 0.0, 7.55e-08), (-0.9808, 0.0, -0.1951), (-0.9239, 0.0, -0.3827), (-0.8315, 0.0, -0.5556), (-0.7071, 0.0, -0.7071), (-0.5556, 0.0, -0.8315), (-0.3827, 0.0, -0.9239), (-0.1951, 0.0, -0.9808), (-0.2544, 0.05061, 0.9324), (-0.3753, 0.07466, 0.8757), (-0.5449, 0.1084, 0.7833), (-0.6935, 0.1379, 0.6536), (-0.8155, 0.1622, 0.5233), (-0.9061, 0.1802, 0.3718), (-0.9619, 0.1913, 0.1949), (-0.9808, 0.1951, 1.192e-07), (-0.9619, 0.1913, -0.1951), (-0.9061, 0.1802, -0.3827), (-0.8155, 0.1622, -0.5556), (-0.6935, 0.1379, -0.7071), (-0.5449, 0.1084, -0.8315), (-0.3753, 0.07466, -0.9239), (-0.1913, 0.03806, -0.9808), (-0.2397, 0.09928, 0.9324), (-0.3536, 0.1464, 0.8757), (-0.5133, 0.2126, 0.7833), (-0.6533, 0.2706, 0.6536), (-0.7682, 0.3182, 0.5233), (-0.8536, 0.3536, 0.3718), (-0.9061, 0.3753, 0.1949), (-0.9239, 0.3827, 1.192e-07), (-0.9061, 0.3753, -0.1951), (-0.8536, 0.3536, -0.3827), (-0.7682, 0.3182, -0.5556), (-0.6533, 0.2706, -0.7071), (-0.5133, 0.2126, -0.8315), (-0.3536, 0.1464, -0.9239), (-0.1802, 0.07466, -0.9808), (-0.2157, 0.1441, 0.9324), (-0.3182, 0.2126, 0.8757), (-0.4619, 0.3087, 0.7833), (-0.5879, 0.3928, 0.6536), (-0.6913, 0.4619, 0.5233), (-0.7682, 0.5133, 0.3718), (-0.8155, 0.5449, 0.1949), (-0.8315, 0.5556, 1.192e-07), (-0.8155, 0.5449, -0.1951), (-0.7682, 0.5133, -0.3827), (-0.6913, 0.4619, -0.5556), (-0.5879, 0.3928, -0.7071), (-0.4619, 0.3087, -0.8315), (-0.3182, 0.2126, -0.9239), (-0.1622, 0.1084, -0.9808), (-0.1834, 0.1834, 0.9324), (-0.2706, 0.2706, 0.8757), (-0.3928, 0.3928, 0.7833), (-0.5, 0.5, 0.6536), (-0.5879, 0.5879, 0.5233), (-0.6533, 0.6533, 0.3718), (-0.6935, 0.6935, 0.1949), (-0.7071, 0.7071, 1.192e-07), (-0.6935, 0.6935, -0.1951), (-0.6533, 0.6533, -0.3827), (-0.5879, 0.5879, -0.5556), (-0.5, 0.5, -0.7071), (-0.3928, 0.3928, -0.8315), (-0.2706, 0.2706, -0.9239), (-0.1379, 0.1379, -0.9808), (-0.1441, 0.2157, 0.9324), (-0.2126, 0.3182, 0.8757), (-0.3087, 0.4619, 0.7833), (-0.3928, 0.5879, 0.6536), (-0.4619, 0.6913, 0.5233), (-0.5133, 0.7682, 0.3718), (-0.5449, 0.8155, 0.1949), (-0.5556, 0.8315, 1.192e-07), (-0.5449, 0.8155, -0.1951), (-0.5133, 0.7682, -0.3827), (-0.4619, 0.6913, -0.5556), (-0.3928, 0.5879, -0.7071), (-0.3087, 0.4619, -0.8315), (-0.2126, 0.3182, -0.9239), (-0.1084, 0.1622, -0.9808), (-0.09928, 0.2397, 0.9324), (-0.1464, 0.3536, 0.8757), (-0.2126, 0.5133, 0.7833), (-0.2706, 0.6533, 0.6536), (-0.3182, 0.7682, 0.5233), (-0.3536, 0.8536, 0.3718), (-0.3753, 0.9061, 0.1949), (-0.3827, 0.9239, 1.192e-07), (-0.3753, 0.9061, -0.1951), (-0.3536, 0.8536, -0.3827), (-0.3182, 0.7682, -0.5556), (-0.2706, 0.6533, -0.7071), (-0.2126, 0.5133, -0.8315), (-0.1464, 0.3536, -0.9239), (-0.07466, 0.1802, -0.9808), (-0.05061, 0.2544, 0.9324), (-0.07466, 0.3753, 0.8757), (-0.1084, 0.5449, 0.7833), (-0.1379, 0.6935, 0.6536), (-0.1622, 0.8155, 0.5233), (-0.1802, 0.9061, 0.3718), (-0.1913, 0.9619, 0.1949), (-0.1951, 0.9808, 1.192e-07), (-0.1913, 0.9619, -0.1951), (-0.1802, 0.9061, -0.3827), (-0.1622, 0.8155, -0.5556), (-0.1379, 0.6935, -0.7071), (-0.1084, 0.5449, -0.8315), (-0.07466, 0.3753, -0.9239), (-0.03806, 0.1913, -0.9808), (3.586e-07, 0.2594, 0.9324), (3.631e-07, 0.3827, 0.8757), (3.631e-07, 0.5556, 0.7833), (4.003e-07, 0.7071, 0.6536), (4.152e-07, 0.8315, 0.5233), (3.705e-07, 0.9239, 0.3718), (4.749e-07, 0.9808, 0.1949), (3.407e-07, 1.0, 1.192e-07), (4.749e-07, 0.9808, -0.1951), (3.407e-07, 0.9239, -0.3827), (4.152e-07, 0.8315, -0.5556), (4.003e-07, 0.7071, -0.7071), (3.929e-07, 0.5556, -0.8315), (3.556e-07, 0.3827, -0.9239), (3.147e-07, 0.1951, -0.9808), (0.05061, 0.2544, 0.9324), (0.07466, 0.3753, 0.8757), (0.1084, 0.5449, 0.7833), (0.138, 0.6935, 0.6536), (0.1622, 0.8155, 0.5233), (0.1802, 0.9061, 0.3718), (0.1913, 0.9619, 0.1949), (0.1951, 0.9808, 1.192e-07), (0.1913, 0.9619, -0.1951), (0.1802, 0.9061, -0.3827), (0.1622, 0.8155, -0.5556), (0.138, 0.6935, -0.7071), (0.1084, 0.5449, -0.8315), (0.07466, 0.3753, -0.9239), (0.03806, 0.1913, -0.9808), (0.09928, 0.2397, 0.9324), (0.1464, 0.3536, 0.8757), (0.2126, 0.5133, 0.7833), (0.2706, 0.6533, 0.6536), (0.3182, 0.7682, 0.5233), (0.3536, 0.8536, 0.3718), (0.3753, 0.9061, 0.1949), (0.3827, 0.9239, 1.192e-07), (0.3753, 0.9061, -0.1951), (0.3536, 0.8536, -0.3827), (0.3182, 0.7682, -0.5556), (0.2706, 0.6533, -0.7071), (0.2126, 0.5133, -0.8315), (0.1464, 0.3536, -0.9239), (0.07466, 0.1802, -0.9808), (0.1441, 0.2157, 0.9324), (0.2126, 0.3182, 0.8757), (0.3087, 0.4619, 0.7833), (0.3928, 0.5879, 0.6536), (0.4619, 0.6913, 0.5233), (0.5133, 0.7682, 0.3718), (0.5449, 0.8155, 0.1949), (0.5556, 0.8315, 1.192e-07), (0.5449, 0.8155, -0.1951), (0.5133, 0.7682, -0.3827), (0.4619, 0.6913, -0.5556), (0.3928, 0.5879, -0.7071), (0.3087, 0.4619, -0.8315), (0.2126, 0.3182, -0.9239), (0.1084, 0.1622, -0.9808), (0.1834, 0.1834, 0.9324), (0.2706, 0.2706, 0.8757), (0.3928, 0.3928, 0.7833), (0.5, 0.5, 0.6536), (0.5879, 0.5879, 0.5233), (0.6533, 0.6533, 0.3718), (0.6935, 0.6935, 0.1949), (0.7071, 0.7071, 1.192e-07), (0.6935, 0.6935, -0.1951), (0.6533, 0.6533, -0.3827), (0.5879, 0.5879, -0.5556), (0.5, 0.5, -0.7071), (0.3928, 0.3928, -0.8315), (0.2706, 0.2706, -0.9239), (0.138, 0.1379, -0.9808), (0.2157, 0.1441, 0.9324), (0.3182, 0.2126, 0.8757), (0.4619, 0.3087, 0.7833), (0.5879, 0.3928, 0.6536), (0.6913, 0.4619, 0.5233), (0.7682, 0.5133, 0.3718), (0.8155, 0.5449, 0.1949), (0.8315, 0.5556, 1.192e-07), (0.8155, 0.5449, -0.1951), (0.7682, 0.5133, -0.3827), (0.6913, 0.4619, -0.5556), (0.5879, 0.3928, -0.7071), (0.4619, 0.3087, -0.8315), (0.3182, 0.2126, -0.9239), (0.1622, 0.1084, -0.9808), (0.2397, 0.09928, 0.9324), (0.3536, 0.1464, 0.8757), (0.5133, 0.2126, 0.7833), (0.6533, 0.2706, 0.6536), (0.7682, 0.3182, 0.5233), (0.8536, 0.3536, 0.3718), (0.9061, 0.3753, 0.1949), (0.9239, 0.3827, 1.192e-07), (0.9061, 0.3753, -0.1951), (0.8536, 0.3536, -0.3827), (0.7682, 0.3182, -0.5556), (0.6533, 0.2706, -0.7071), (0.5133, 0.2126, -0.8315), (0.3536, 0.1464, -0.9239), (0.1802, 0.07466, -0.9808), (0.2544, 0.05061, 0.9324), (0.3753, 0.07466, 0.8757), (0.5449, 0.1084, 0.7833), (0.6935, 0.1379, 0.6536), (0.8155, 0.1622, 0.5233), (0.9061, 0.1802, 0.3718), (0.9619, 0.1913, 0.1949), (0.9808, 0.1951, 1.192e-07), (0.9619, 0.1913, -0.1951), (0.9061, 0.1802, -0.3827), (0.8155, 0.1622, -0.5556), (0.6935, 0.1379, -0.7071), (0.5449, 0.1084, -0.8315), (0.3753, 0.07466, -0.9239), (0.1913, 0.03806, -0.9808), (0.2594, -5.709e-08, 0.9324), (0.3827, -5.215e-08, 0.8757), (0.5556, -6.706e-08, 0.7833), (0.7071, -5.96e-08, 0.6536), (0.8315, -1.043e-07, 0.5233), (0.9239, -1.49e-07, 0.3718), (0.9808, -1.49e-07, 0.1949), (1.0, -1.043e-07, 1.192e-07), (0.9808, -1.49e-07, -0.1951), (0.9239, -4.47e-08, -0.3827), (0.8315, -1.043e-07, -0.5556), (0.7071, -5.96e-08, -0.7071), (0.5556, -9.686e-08, -0.8315), (0.3827, -2.235e-08, -0.9239), (0.1951, 0.0, -0.9808), (0.2544, -0.05061, 0.9324), (0.3753, -0.07466, 0.8757), (0.5449, -0.1084, 0.7833), (0.6935, -0.1379, 0.6536), (0.8155, -0.1622, 0.5233), (0.9061, -0.1802, 0.3718), (0.9619, -0.1913, 0.1949), (0.9808, -0.1951, 1.192e-07), (0.9619, -0.1913, -0.1951), (0.9061, -0.1802, -0.3827), (0.8155, -0.1622, -0.5556), (0.6935, -0.1379, -0.7071), (0.5449, -0.1084, -0.8315), (0.3753, -0.07466, -0.9239), (0.1913, -0.03806, -0.9808), (0.2397, -0.09928, 0.9324), (0.3536, -0.1464, 0.8757), (0.5133, -0.2126, 0.7833), (0.6533, -0.2706, 0.6536), (0.7682, -0.3182, 0.5233), (0.8536, -0.3536, 0.3718), (0.9061, -0.3753, 0.1949), (0.9239, -0.3827, 1.192e-07), (0.9061, -0.3753, -0.1951), (0.8536, -0.3536, -0.3827), (0.7682, -0.3182, -0.5556), (0.6533, -0.2706, -0.7071), (0.5133, -0.2126, -0.8315), (0.3536, -0.1464, -0.9239), (0.1802, -0.07466, -0.9808), (0.2157, -0.1441, 0.9324), (0.3182, -0.2126, 0.8757), (0.4619, -0.3087, 0.7833), (0.5879, -0.3928, 0.6536), (0.6913, -0.4619, 0.5233), (0.7682, -0.5133, 0.3718), (0.8155, -0.5449, 0.1949), (0.8315, -0.5556, 1.192e-07), (0.8155, -0.5449, -0.1951), (0.7682, -0.5133, -0.3827), (0.6913, -0.4619, -0.5556), (0.5879, -0.3928, -0.7071), (0.4619, -0.3087, -0.8315), (0.3182, -0.2126, -0.9239), (0.1622, -0.1084, -0.9808), (0.1834, -0.1834, 0.9324), (0.2706, -0.2706, 0.8757), (0.3928, -0.3928, 0.7833), (0.5, -0.5, 0.6536), (0.5879, -0.5879, 0.5233), (0.6533, -0.6533, 0.3718), (0.6935, -0.6935, 0.1949), (0.7071, -0.7071, 1.192e-07), (0.6935, -0.6935, -0.1951), (0.6533, -0.6533, -0.3827), (0.5879, -0.5879, -0.5556), (0.5, -0.5, -0.7071), (0.3928, -0.3928, -0.8315), (0.2706, -0.2706, -0.9239), (0.1379, -0.1379, -0.9808), (0.1441, -0.2157, 0.9324), (0.2126, -0.3182, 0.8757), (0.3087, -0.4619, 0.7833), (0.3928, -0.5879, 0.6536), (0.4619, -0.6913, 0.5233), (0.5133, -0.7682, 0.3718), (0.5449, -0.8155, 0.1949), (0.5556, -0.8315, 1.192e-07), (0.5449, -0.8155, -0.1951), (0.5133, -0.7682, -0.3827), (0.4619, -0.6913, -0.5556), (0.3928, -0.5879, -0.7071), (0.3087, -0.4619, -0.8315), (0.2126, -0.3182, -0.9239), (0.1084, -0.1622, -0.9808), (3.258e-07, 0.0, -1.0), (0.09928, -0.2397, 0.9324), (0.1464, -0.3536, 0.8757), (0.2126, -0.5133, 0.7833), (0.2706, -0.6533, 0.6536), (0.3182, -0.7682, 0.5233), (0.3536, -0.8536, 0.3718), (0.3753, -0.9061, 0.1949), (0.3827, -0.9239, 1.192e-07), (0.3753, -0.9061, -0.1951), (0.3536, -0.8536, -0.3827), (0.3182, -0.7682, -0.5556), (0.2706, -0.6533, -0.7071), (0.2126, -0.5133, -0.8315), (0.1464, -0.3536, -0.9239), (0.07466, -0.1802, -0.9808), (0.05061, -0.2544, 0.9324), (0.07466, -0.3753, 0.8757), (0.1084, -0.5449, 0.7833), (0.1379, -0.6935, 0.6536), (0.1622, -0.8155, 0.5233), (0.1802, -0.9061, 0.3718), (0.1913, -0.9619, 0.1949), (0.1951, -0.9808, 1.192e-07), (0.1913, -0.9619, -0.1951), (0.1802, -0.9061, -0.3827), (0.1622, -0.8155, -0.5556), (0.1379, -0.6935, -0.7071), (0.1084, -0.5449, -0.8315), (0.07466, -0.3753, -0.9239), (0.03806, -0.1913, -0.9808), (2.695e-07, -0.2594, 0.9324), (2.513e-07, -0.3827, 0.8757), (2.29e-07, -0.5556, 0.7833), (2.215e-07, -0.7071, 0.6536), (2.215e-07, -0.8315, 0.5233), (1.47e-07, -0.9239, 0.3718), (1.023e-07, -0.9808, 0.1949), (1.619e-07, -1.0, 1.192e-07), (1.023e-07, -0.9808, -0.1951), (1.768e-07, -0.9239, -0.3827), (2.215e-07, -0.8315, -0.5556), (2.215e-07, -0.7071, -0.7071), (2.141e-07, -0.5556, -0.8315), (3.109e-07, -0.3827, -0.9239), (3.147e-07, -0.1951, -0.9808), (-0.05061, -0.2544, 0.9324), (-0.07466, -0.3753, 0.8757), (-0.1084, -0.5449, 0.7833), (-0.1379, -0.6935, 0.6536), (-0.1622, -0.8155, 0.5233), (-0.1802, -0.9061, 0.3718), (-0.1913, -0.9619, 0.1949), (-0.1951, -0.9808, 1.192e-07), (-0.1913, -0.9619, -0.1951), (-0.1802, -0.9061, -0.3827), (-0.1622, -0.8155, -0.5556), (-0.1379, -0.6935, -0.7071), (-0.1084, -0.5449, -0.8315), (-0.07466, -0.3753, -0.9239), (-0.03806, -0.1913, -0.9808), (-0.09928, -0.2397, 0.9324), (-0.1464, -0.3536, 0.8757), (-0.2126, -0.5133, 0.7833), (-0.2706, -0.6533, 0.6536), (-0.3182, -0.7682, 0.5233), (-0.3536, -0.8536, 0.3718), (-0.3753, -0.9061, 0.1949), (-0.3827, -0.9239, 1.192e-07), (-0.3753, -0.9061, -0.1951), (-0.3536, -0.8536, -0.3827), (-0.3182, -0.7682, -0.5556), (-0.2706, -0.6533, -0.7071), (-0.2126, -0.5133, -0.8315), (-0.1464, -0.3536, -0.9239), (-0.07466, -0.1802, -0.9808), (-0.1441, -0.2157, 0.9324), (-0.2126, -0.3182, 0.8757), (-0.3087, -0.4619, 0.7833), (-0.3928, -0.5879, 0.6536), (-0.4619, -0.6913, 0.5233), (-0.5133, -0.7682, 0.3718), (-0.5449, -0.8155, 0.1949), (-0.5556, -0.8315, 1.192e-07), (-0.5449, -0.8155, -0.1951), (-0.5133, -0.7682, -0.3827), (-0.4619, -0.6913, -0.5556), (-0.3928, -0.5879, -0.7071), (-0.3087, -0.4619, -0.8315), (-0.2126, -0.3182, -0.9239), (-0.1084, -0.1622, -0.9808), (-0.1834, -0.1834, 0.9324), (-0.2706, -0.2706, 0.8757), (-0.3928, -0.3928, 0.7833), (-0.5, -0.5, 0.6536), (-0.5879, -0.5879, 0.5233), (-0.6533, -0.6533, 0.3718), (-0.6935, -0.6935, 0.1949), (-0.7071, -0.7071, 1.192e-07), (-0.6935, -0.6935, -0.1951), (-0.6533, -0.6533, -0.3827), (-0.5879, -0.5879, -0.5556), (-0.5, -0.5, -0.7071), (-0.3928, -0.3928, -0.8315), (-0.2706, -0.2706, -0.9239), (-0.1379, -0.1379, -0.9808), (-2.641e-08, -2.532e-07, 0.958), (-0.2157, -0.1441, 0.9324), (-0.3182, -0.2126, 0.8757), (-0.4619, -0.3087, 0.7833), (-0.5879, -0.3928, 0.6536), (-0.6913, -0.4619, 0.5233), (-0.7682, -0.5133, 0.3718), (-0.8155, -0.5449, 0.1949), (-0.8315, -0.5556, 1.192e-07), (-0.8155, -0.5449, -0.1951), (-0.7682, -0.5133, -0.3827), (-0.6913, -0.4619, -0.5556), (-0.5879, -0.3928, -0.7071), (-0.4619, -0.3087, -0.8315), (-0.3182, -0.2126, -0.9239), (-0.1622, -0.1084, -0.9808), (-0.2397, -0.09928, 0.9324), (-0.3536, -0.1464, 0.8757), (-0.5133, -0.2126, 0.7833), (-0.6533, -0.2706, 0.6536), (-0.7682, -0.3182, 0.5233), (-0.8536, -0.3536, 0.3718), (-0.9061, -0.3753, 0.1949), (-0.9239, -0.3827, 1.192e-07), (-0.9061, -0.3753, -0.1951), (-0.8536, -0.3536, -0.3827), (-0.7682, -0.3182, -0.5556), (-0.6533, -0.2706, -0.7071), (-0.5133, -0.2126, -0.8315), (-0.3536, -0.1464, -0.9239), (-0.1802, -0.07466, -0.9808), (-0.2544, -0.05061, 0.9324), (-0.3753, -0.07466, 0.8757), (-0.5449, -0.1084, 0.7833), (-0.6935, -0.1379, 0.6536), (-0.8155, -0.1622, 0.5233), (-0.9061, -0.1802, 0.3718), (-0.9619, -0.1913, 0.1949), (-0.9808, -0.1951, 1.192e-07), (-0.9619, -0.1913, -0.1951), (-0.9061, -0.1802, -0.3827), (-0.8155, -0.1622, -0.5556), (-0.6935, -0.1379, -0.7071), (-0.5449, -0.1084, -0.8315), (-0.3753, -0.07466, -0.9239), (-0.1913, -0.03806, -0.9808)], [], [(10, 9, 24, 25), (4, 3, 18, 19), (11, 10, 25, 26), (5, 4, 19, 20), (12, 11, 26, 27), (6, 5, 20, 21), (13, 12, 27, 28), (7, 6, 21, 22), (1, 0, 15, 16), (14, 13, 28, 29), (8, 7, 22, 23), (2, 1, 16, 17), (9, 8, 23, 24), (3, 2, 17, 18), (27, 26, 41, 42), (21, 20, 35, 36), (28, 27, 42, 43), (22, 21, 36, 37), (16, 15, 30, 31), (29, 28, 43, 44), (23, 22, 37, 38), (17, 16, 31, 32), (24, 23, 38, 39), (18, 17, 32, 33), (25, 24, 39, 40), (19, 18, 33, 34), (26, 25, 40, 41), (20, 19, 34, 35), (40, 39, 54, 55), (34, 33, 48, 49), (41, 40, 55, 56), (35, 34, 49, 50), (42, 41, 56, 57), (36, 35, 50, 51), (43, 42, 57, 58), (37, 36, 51, 52), (31, 30, 45, 46), (44, 43, 58, 59), (38, 37, 52, 53), (32, 31, 46, 47), (39, 38, 53, 54), (33, 32, 47, 48), (59, 58, 73, 74), (53, 52, 67, 68), (47, 46, 61, 62), (54, 53, 68, 69), (48, 47, 62, 63), (55, 54, 69, 70), (49, 48, 63, 64), (56, 55, 70, 71), (50, 49, 64, 65), (57, 56, 71, 72), (51, 50, 65, 66), (58, 57, 72, 73), (52, 51, 66, 67), (46, 45, 60, 61), (72, 71, 86, 87), (66, 65, 80, 81), (73, 72, 87, 88), (67, 66, 81, 82), (61, 60, 75, 76), (74, 73, 88, 89), (68, 67, 82, 83), (62, 61, 76, 77), (69, 68, 83, 84), (63, 62, 77, 78), (70, 69, 84, 85), (64, 63, 78, 79), (71, 70, 85, 86), (65, 64, 79, 80), (85, 84, 99, 100), (79, 78, 93, 94), (86, 85, 100, 101), (80, 79, 94, 95), (87, 86, 101, 102), (81, 80, 95, 96), (88, 87, 102, 103), (82, 81, 96, 97), (76, 75, 90, 91), (89, 88, 103, 104), (83, 82, 97, 98), (77, 76, 91, 92), (84, 83, 98, 99), (78, 77, 92, 93), (104, 103, 118, 119), (98, 97, 112, 113), (92, 91, 106, 107), (99, 98, 113, 114), (93, 92, 107, 108), (100, 99, 114, 115), (94, 93, 108, 109), (101, 100, 115, 116), (95, 94, 109, 110), (102, 101, 116, 117), (96, 95, 110, 111), (103, 102, 117, 118), (97, 96, 111, 112), (91, 90, 105, 106), (117, 116, 131, 132), (111, 110, 125, 126), (118, 117, 132, 133), (112, 111, 126, 127), (106, 105, 120, 121), (119, 118, 133, 134), (113, 112, 127, 128), (107, 106, 121, 122), (114, 113, 128, 129), (108, 107, 122, 123), (115, 114, 129, 130), (109, 108, 123, 124), (116, 115, 130, 131), (110, 109, 124, 125), (123, 122, 137, 138), (130, 129, 144, 145), (124, 123, 138, 139), (131, 130, 145, 146), (125, 124, 139, 140), (132, 131, 146, 147), (126, 125, 140, 141), (133, 132, 147, 148), (127, 126, 141, 142), (121, 120, 135, 136), (134, 133, 148, 149), (128, 127, 142, 143), (122, 121, 136, 137), (129, 128, 143, 144), (142, 141, 156, 157), (136, 135, 150, 151), (149, 148, 163, 164), (143, 142, 157, 158), (137, 136, 151, 152), (144, 143, 158, 159), (138, 137, 152, 153), (145, 144, 159, 160), (139, 138, 153, 154), (146, 145, 160, 161), (140, 139, 154, 155), (147, 146, 161, 162), (141, 140, 155, 156), (148, 147, 162, 163), (161, 160, 175, 176), (155, 154, 169, 170), (162, 161, 176, 177), (156, 155, 170, 171), (163, 162, 177, 178), (157, 156, 171, 172), (151, 150, 165, 166), (164, 163, 178, 179), (158, 157, 172, 173), (152, 151, 166, 167), (159, 158, 173, 174), (153, 152, 167, 168), (160, 159, 174, 175), (154, 153, 168, 169), (174, 173, 188, 189), (168, 167, 182, 183), (175, 174, 189, 190), (169, 168, 183, 184), (176, 175, 190, 191), (170, 169, 184, 185), (177, 176, 191, 192), (171, 170, 185, 186), (178, 177, 192, 193), (172, 171, 186, 187), (166, 165, 180, 181), (179, 178, 193, 194), (173, 172, 187, 188), (167, 166, 181, 182), (193, 192, 207, 208), (187, 186, 201, 202), (181, 180, 195, 196), (194, 193, 208, 209), (188, 187, 202, 203), (182, 181, 196, 197), (189, 188, 203, 204), (183, 182, 197, 198), (190, 189, 204, 205), (184, 183, 198, 199), (191, 190, 205, 206), (185, 184, 199, 200), (192, 191, 206, 207), (186, 185, 200, 201), (206, 205, 220, 221), (200, 199, 214, 215), (207, 206, 221, 222), (201, 200, 215, 216), (208, 207, 222, 223), (202, 201, 216, 217), (196, 195, 210, 211), (209, 208, 223, 224), (203, 202, 217, 218), (197, 196, 211, 212), (204, 203, 218, 219), (198, 197, 212, 213), (205, 204, 219, 220), (199, 198, 213, 214), (219, 218, 233, 234), (213, 212, 227, 228), (220, 219, 234, 235), (214, 213, 228, 229), (221, 220, 235, 236), (215, 214, 229, 230), (222, 221, 236, 237), (216, 215, 230, 231), (223, 222, 237, 238), (217, 216, 231, 232), (211, 210, 225, 226), (224, 223, 238, 239), (218, 217, 232, 233), (212, 211, 226, 227), (238, 237, 252, 253), (232, 231, 246, 247), (226, 225, 240, 241), (239, 238, 253, 254), (233, 232, 247, 248), (227, 226, 241, 242), (234, 233, 248, 249), (228, 227, 242, 243), (235, 234, 249, 250), (229, 228, 243, 244), (236, 235, 250, 251), (230, 229, 244, 245), (237, 236, 251, 252), (231, 230, 245, 246), (251, 250, 265, 266), (245, 244, 259, 260), (252, 251, 266, 267), (246, 245, 260, 261), (253, 252, 267, 268), (247, 246, 261, 262), (241, 240, 255, 256), (254, 253, 268, 269), (248, 247, 262, 263), (242, 241, 256, 257), (249, 248, 263, 264), (243, 242, 257, 258), (250, 249, 264, 265), (244, 243, 258, 259), (257, 256, 271, 272), (264, 263, 278, 279), (258, 257, 272, 273), (265, 264, 279, 280), (259, 258, 273, 274), (266, 265, 280, 281), (260, 259, 274, 275), (267, 266, 281, 282), (261, 260, 275, 276), (268, 267, 282, 283), (262, 261, 276, 277), (256, 255, 270, 271), (269, 268, 283, 284), (263, 262, 277, 278), (276, 275, 290, 291), (283, 282, 297, 298), (277, 276, 291, 292), (271, 270, 285, 286), (284, 283, 298, 299), (278, 277, 292, 293), (272, 271, 286, 287), (279, 278, 293, 294), (273, 272, 287, 288), (280, 279, 294, 295), (274, 273, 288, 289), (281, 280, 295, 296), (275, 274, 289, 290), (282, 281, 296, 297), (295, 294, 309, 310), (289, 288, 303, 304), (296, 295, 310, 311), (290, 289, 304, 305), (297, 296, 311, 312), (291, 290, 305, 306), (298, 297, 312, 313), (292, 291, 306, 307), (286, 285, 300, 301), (299, 298, 313, 314), (293, 292, 307, 308), (287, 286, 301, 302), (294, 293, 308, 309), (288, 287, 302, 303), (314, 313, 328, 329), (308, 307, 322, 323), (302, 301, 316, 317), (309, 308, 323, 324), (303, 302, 317, 318), (310, 309, 324, 325), (304, 303, 318, 319), (311, 310, 325, 326), (305, 304, 319, 320), (312, 311, 326, 327), (306, 305, 320, 321), (313, 312, 327, 328), (307, 306, 321, 322), (301, 300, 315, 316), (327, 326, 342, 343), (321, 320, 336, 337), (328, 327, 343, 344), (322, 321, 337, 338), (316, 315, 331, 332), (329, 328, 344, 345), (323, 322, 338, 339), (317, 316, 332, 333), (324, 323, 339, 340), (318, 317, 333, 334), (325, 324, 340, 341), (319, 318, 334, 335), (326, 325, 341, 342), (320, 319, 335, 336), (341, 340, 355, 356), (335, 334, 349, 350), (342, 341, 356, 357), (336, 335, 350, 351), (343, 342, 357, 358), (337, 336, 351, 352), (344, 343, 358, 359), (338, 337, 352, 353), (332, 331, 346, 347), (345, 344, 359, 360), (339, 338, 353, 354), (333, 332, 347, 348), (340, 339, 354, 355), (334, 333, 348, 349), (360, 359, 374, 375), (354, 353, 368, 369), (348, 347, 362, 363), (355, 354, 369, 370), (349, 348, 363, 364), (356, 355, 370, 371), (350, 349, 364, 365), (357, 356, 371, 372), (351, 350, 365, 366), (358, 357, 372, 373), (352, 351, 366, 367), (359, 358, 373, 374), (353, 352, 367, 368), (347, 346, 361, 362), (373, 372, 387, 388), (367, 366, 381, 382), (374, 373, 388, 389), (368, 367, 382, 383), (362, 361, 376, 377), (375, 374, 389, 390), (369, 368, 383, 384), (363, 362, 377, 378), (370, 369, 384, 385), (364, 363, 378, 379), (371, 370, 385, 386), (365, 364, 379, 380), (372, 371, 386, 387), (366, 365, 380, 381), (386, 385, 400, 401), (380, 379, 394, 395), (387, 386, 401, 402), (381, 380, 395, 396), (388, 387, 402, 403), (382, 381, 396, 397), (389, 388, 403, 404), (383, 382, 397, 398), (377, 376, 391, 392), (390, 389, 404, 405), (384, 383, 398, 399), (378, 377, 392, 393), (385, 384, 399, 400), (379, 378, 393, 394), (392, 391, 406, 407), (405, 404, 419, 420), (399, 398, 413, 414), (393, 392, 407, 408), (400, 399, 414, 415), (394, 393, 408, 409), (401, 400, 415, 416), (395, 394, 409, 410), (402, 401, 416, 417), (396, 395, 410, 411), (403, 402, 417, 418), (397, 396, 411, 412), (404, 403, 418, 419), (398, 397, 412, 413), (411, 410, 425, 426), (418, 417, 432, 433), (412, 411, 426, 427), (419, 418, 433, 434), (413, 412, 427, 428), (407, 406, 421, 422), (420, 419, 434, 435), (414, 413, 428, 429), (408, 407, 422, 423), (415, 414, 429, 430), (409, 408, 423, 424), (416, 415, 430, 431), (410, 409, 424, 425), (417, 416, 431, 432), (430, 429, 445, 446), (424, 423, 439, 440), (431, 430, 446, 447), (425, 424, 440, 441), (432, 431, 447, 448), (426, 425, 441, 442), (433, 432, 448, 449), (427, 426, 442, 443), (434, 433, 449, 450), (428, 427, 443, 444), (422, 421, 437, 438), (435, 434, 450, 451), (429, 428, 444, 445), (423, 422, 438, 439), (450, 449, 464, 465), (444, 443, 458, 459), (438, 437, 452, 453), (451, 450, 465, 466), (445, 444, 459, 460), (439, 438, 453, 454), (446, 445, 460, 461), (440, 439, 454, 455), (447, 446, 461, 462), (441, 440, 455, 456), (448, 447, 462, 463), (442, 441, 456, 457), (449, 448, 463, 464), (443, 442, 457, 458), (463, 462, 477, 478), (457, 456, 471, 472), (464, 463, 478, 479), (458, 457, 472, 473), (465, 464, 479, 480), (459, 458, 473, 474), (453, 452, 467, 468), (466, 465, 480, 481), (460, 459, 474, 475), (454, 453, 468, 469), (461, 460, 475, 476), (455, 454, 469, 470), (462, 461, 476, 477), (456, 455, 470, 471), (0, 436, 15), (330, 14, 29), (15, 436, 30), (330, 29, 44), (30, 436, 45), (330, 44, 59), (330, 59, 74), (45, 436, 60), (60, 436, 75), (330, 74, 89), (75, 436, 90), (330, 89, 104), (330, 104, 119), (90, 436, 105), (105, 436, 120), (330, 119, 134), (120, 436, 135), (330, 134, 149), (330, 149, 164), (135, 436, 150), (150, 436, 165), (330, 164, 179), (330, 179, 194), (165, 436, 180), (330, 194, 209), (180, 436, 195), (195, 436, 210), (330, 209, 224), (330, 224, 239), (210, 436, 225), (330, 239, 254), (225, 436, 240), (240, 436, 255), (330, 254, 269), (330, 269, 284), (255, 436, 270), (270, 436, 285), (330, 284, 299), (285, 436, 300), (330, 299, 314), (330, 314, 329), (300, 436, 315), (315, 436, 331), (330, 329, 345), (331, 436, 346), (330, 345, 360), (330, 360, 375), (346, 436, 361), (361, 436, 376), (330, 375, 390), (376, 436, 391), (330, 390, 405), (330, 405, 420), (391, 436, 406), (406, 436, 421), (330, 420, 435), (421, 436, 437), (330, 435, 451), (330, 451, 466), (437, 436, 452), (452, 436, 467), (330, 466, 481), (330, 481, 14), (476, 475, 8, 9), (470, 469, 2, 3), (477, 476, 9, 10), (471, 470, 3, 4), (478, 477, 10, 11), (472, 471, 4, 5), (479, 478, 11, 12), (473, 472, 5, 6), (467, 436, 0), (480, 479, 12, 13), (474, 473, 6, 7), (468, 467, 0, 1), (481, 480, 13, 14), (475, 474, 7, 8), (469, 468, 1, 2)])
me_sphere_003.polygons.foreach_set('use_smooth', [True] * 512)
me_sphere_003.polygons.foreach_set('material_index', [0, 0, 0, 0, 0, 0, 0, 0, 1, 0, 0, 1, 0, 0, 0, 0, 0, 0, 1, 0, 0, 1, 0, 0, 0, 0, 0, 0, 0, 0, 0, 0, 0, 0, 0, 0, 1, 0, 0, 1, 0, 0, 0, 0, 1, 0, 0, 0, 0, 0, 0, 0, 0, 0, 0, 1, 0, 0, 0, 0, 1, 0, 0, 1, 0, 0, 0, 0, 0, 0, 0, 0, 0, 0, 0, 0, 0, 0, 1, 0, 0, 1, 0, 0, 0, 0, 1, 0, 0, 0, 0, 0, 0, 0, 0, 0, 0, 1, 0, 0, 0, 0, 1, 0, 0, 1, 0, 0, 0, 0, 0, 0, 0, 0, 0, 0, 0, 0, 0, 0, 0, 1, 0, 0, 1, 0, 0, 1, 0, 0, 1, 0, 0, 0, 0, 0, 0, 0, 0, 0, 0, 0, 0, 0, 0, 0, 1, 0, 0, 1, 0, 0, 0, 0, 0, 0, 0, 0, 0, 0, 0, 0, 0, 0, 1, 0, 0, 1, 0, 0, 1, 0, 0, 1, 0, 0, 0, 0, 0, 0, 0, 0, 0, 0, 0, 0, 0, 0, 1, 0, 0, 1, 0, 0, 0, 0, 0, 0, 0, 0, 0, 0, 0, 0, 0, 0, 1, 0, 0, 1, 0, 0, 1, 0, 0, 1, 0, 0, 0, 0, 0, 0, 0, 0, 0, 0, 0, 0, 0, 0, 1, 0, 0, 1, 0, 0, 0, 0, 1, 0, 0, 0, 0, 0, 0, 0, 0, 0, 0, 1, 0, 0, 0, 0, 0, 1, 0, 0, 1, 0, 0, 0, 0, 0, 0, 0, 0, 0, 0, 0, 0, 0, 0, 0, 1, 0, 0, 1, 0, 0, 0, 0, 1, 0, 0, 0, 0, 0, 0, 0, 0, 0, 0, 1, 0, 0, 0, 0, 1, 0, 0, 1, 0, 0, 0, 0, 0, 0, 0, 0, 0, 0, 0, 0, 0, 0, 1, 0, 0, 1, 0, 0, 0, 0, 1, 0, 0, 0, 0, 0, 0, 0, 0, 0, 0, 1, 0, 0, 0, 0, 1, 0, 0, 1, 0, 0, 0, 0, 0, 0, 0, 0, 0, 0, 0, 0, 0, 0, 1, 0, 0, 1, 0, 0, 1, 0, 0, 1, 0, 0, 0, 0, 0, 0, 0, 0, 0, 0, 0, 0, 0, 0, 0, 1, 0, 0, 1, 0, 0, 0, 0, 0, 0, 0, 0, 0, 0, 0, 0, 0, 0, 0, 1, 0, 0, 1, 0, 0, 1, 0, 0, 1, 0, 0, 0, 0, 0, 0, 0, 0, 0, 0, 0, 0, 0, 0, 1, 0, 0, 1, 0, 0, 0, 0, 2, 0, 2, 0, 2, 0, 0, 2, 2, 0, 2, 0, 0, 2, 2, 0, 2, 0, 0, 2, 2, 0, 0, 2, 0, 2, 2, 0, 0, 2, 0, 2, 2, 0, 0, 2, 2, 0, 2, 0, 0, 2, 2, 0, 2, 0, 0, 2, 2, 0, 2, 0, 0, 2, 2, 0, 2, 0, 0, 2, 2, 0, 0, 0, 0, 0, 0, 0, 0, 0, 0, 2, 0, 0, 1, 0, 0, 1])
me_sphere_003.materials.append(mat_blan_oeil)
me_sphere_003.materials.append(mat_apr_s_pupille)
me_sphere_003.materials.append(mat_couleir_angle)
me_sphere_003.use_remesh_preserve_volume = False
me_sphere_003.use_remesh_preserve_attributes = False
me_sphere_003.use_mirror_vertex_groups = False
me_sphere_003.update()

# ---- objects
ob_camera = bpy.data.objects.new('Camera', cam_camera_002)
ob_sun = bpy.data.objects.new('Sun', light_sun)
ob_corp = bpy.data.objects.new('corp', me_cube)
ob_pate_droite = bpy.data.objects.new('pate_droite', me_cube_008)
ob_point_001 = bpy.data.objects.new('Point.001', light_point_001)
ob_pate_guache = bpy.data.objects.new('pate_guache', me_cube_001)
ob_point = bpy.data.objects.new('Point', light_point)
ob_bec = bpy.data.objects.new('bec', me_cube_004)
ob_point_002 = bpy.data.objects.new('Point.002', light_point_002)
ob_main_droite = bpy.data.objects.new('main_droite', me_cube_006)
ob_main_gauche = bpy.data.objects.new('main_gauche', me_cube_005)
ob_oiel_droite = bpy.data.objects.new('oiel_droite', me_sphere_006)
ob_point_003 = bpy.data.objects.new('Point.003', light_point_004)
ob_oiel_gauche = bpy.data.objects.new('oiel_gauche', me_sphere_003)

# ---- transforms, parenting, visibility, modifiers, constraints
ob_camera.location = (-0.6747, -41.52, 21.08)
ob_camera.rotation_euler = (1.259, 1.159e-07, -0.05217)
ob_camera.lineart.crease_threshold = 0.0
ob_sun.location = (-0.06509, -7.221, 32.93)
ob_sun.lineart.crease_threshold = 0.0
ob_corp.location = (0.0, 2.0, 11.0)
ob_corp.scale = (2.739, 2.716, 2.683)
ob_corp.lock_rotations_4d = False
ob_corp.empty_display_type = 'ARROWS'
ob_corp.lineart.crease_threshold = 0.0
_m = ob_corp.modifiers.new('Mirror', 'MIRROR')
_m.use_clip = True
_m = ob_corp.modifiers.new('Subsurf', 'SUBSURF')
_m.uv_smooth = 'PRESERVE_CORNERS'
_m.quality = 2
_m.show_only_control_edges = False
ob_pate_droite.location = (-2.0, 0.0, 0.0)
ob_pate_droite.rotation_euler = (0.0, 0.05236, 0.0)
ob_pate_droite.scale = (1.0, 1.521, 0.3115)
ob_pate_droite.lineart.crease_threshold = 0.0
_m = ob_pate_droite.modifiers.new('Subsurf', 'SUBSURF')
_m.uv_smooth = 'PRESERVE_CORNERS'
_m.quality = 2
_m.show_only_control_edges = False
ob_point_001.location = (0.2421, -3.21, 4.51)
ob_point_001.lineart.crease_threshold = 0.0
ob_pate_guache.location = (2.0, 0.0, 0.005451)
ob_pate_guache.rotation_euler = (0.0, -0.06109, 0.0)
ob_pate_guache.scale = (1.0, 1.521, 0.3115)
ob_pate_guache.lineart.crease_threshold = 0.0
_m = ob_pate_guache.modifiers.new('Subsurf', 'SUBSURF')
_m.uv_smooth = 'PRESERVE_CORNERS'
_m.quality = 2
_m.show_only_control_edges = False
ob_point.location = (1.439, -6.259, 17.55)
ob_point.lineart.crease_threshold = 0.0
ob_bec.location = (0.0, -1.28, 14.75)
ob_bec.scale = (0.3532, 0.7064, 0.1766)
ob_bec.lineart.crease_threshold = 0.0
_m = ob_bec.modifiers.new('Subsurf', 'SUBSURF')
_m.uv_smooth = 'PRESERVE_CORNERS'
_m.quality = 2
_m.show_only_control_edges = False
ob_point_002.location = (-0.00917, -10.97, 10.08)
ob_point_002.lineart.crease_threshold = 0.0
ob_main_droite.location = (-5.0, 1.579, 11.64)
ob_main_droite.rotation_euler = (1.571, -1.571, 3.142)
ob_main_droite.scale = (1.0, 2.847, 0.07727)
ob_main_droite.lineart.crease_threshold = 0.0
_m = ob_main_droite.modifiers.new('Subsurf', 'SUBSURF')
_m.uv_smooth = 'PRESERVE_CORNERS'
_m.quality = 2
_m.show_only_control_edges = False
ob_main_gauche.location = (5.0, 1.479, 11.64)
ob_main_gauche.rotation_euler = (1.571, -1.571, 0.0)
ob_main_gauche.scale = (1.0, 2.847, 0.07727)
ob_main_gauche.lineart.crease_threshold = 0.0
_m = ob_main_gauche.modifiers.new('Subsurf', 'SUBSURF')
_m.uv_smooth = 'PRESERVE_CORNERS'
_m.quality = 2
_m.show_only_control_edges = False
ob_oiel_droite.location = (-0.5935, -0.1509, 16.01)
ob_oiel_droite.rotation_euler = (1.571, 0.0, 0.05236)
ob_oiel_droite.scale = (0.3164, 0.4139, 0.3164)
ob_oiel_droite.lineart.crease_threshold = 0.0
ob_point_003.location = (-0.0281, -1.893, 16.24)
ob_point_003.lineart.crease_threshold = 0.0
ob_oiel_gauche.location = (0.5855, -0.1509, 16.01)
ob_oiel_gauche.rotation_euler = (1.571, 0.0, -0.05236)
ob_oiel_gauche.scale = (0.3164, 0.4139, 0.3164)
ob_oiel_gauche.lineart.crease_threshold = 0.0

# ---- collection membership
col_collection_1.objects.link(ob_camera)
col_collection_1.objects.link(ob_sun)
col_collection_1.objects.link(ob_corp)
col_collection_2.objects.link(ob_pate_droite)
col_collection_2.objects.link(ob_point_001)
col_collection_2.objects.link(ob_pate_guache)
col_collection_3.objects.link(ob_point)
col_collection_3.objects.link(ob_bec)
col_collection_4.objects.link(ob_point_002)
col_collection_4.objects.link(ob_main_droite)
col_collection_4.objects.link(ob_main_gauche)
col_collection_5.objects.link(ob_oiel_droite)
col_collection_5.objects.link(ob_point_003)
col_collection_5.objects.link(ob_oiel_gauche)

# ---- scene / render settings (as saved in the file)
scene.camera = ob_camera
scene.frame_start = 1; scene.frame_end = 250; scene.frame_set(1)
scene.render.engine = 'BLENDER_EEVEE_NEXT'
scene.render.image_settings.color_mode = 'RGB'
scene.render.image_settings.compression = 90
scene.render.resolution_percentage = 50
scene.render.dither_intensity = 0.0
scene.render.bake_margin = 2
scene.render.bake_bias = 0.0
scene.cycles.use_denoising = False
scene.cycles.samples = 10
scene.cycles.sampling_pattern = 'TABULATED_SOBOL'
scene.cycles.light_sampling_threshold = 0.0
scene.cycles.use_adaptive_sampling = False
scene.cycles.use_light_tree = False
scene.cycles.blur_glossy = 0.0
scene.cycles.volume_bounces = 1
scene.cycles.pixel_filter_type = 'GAUSSIAN'
scene.cycles.sample_clamp_indirect = 0.0
scene.view_settings.view_transform = 'Standard'
bpy.context.view_layer.update()
